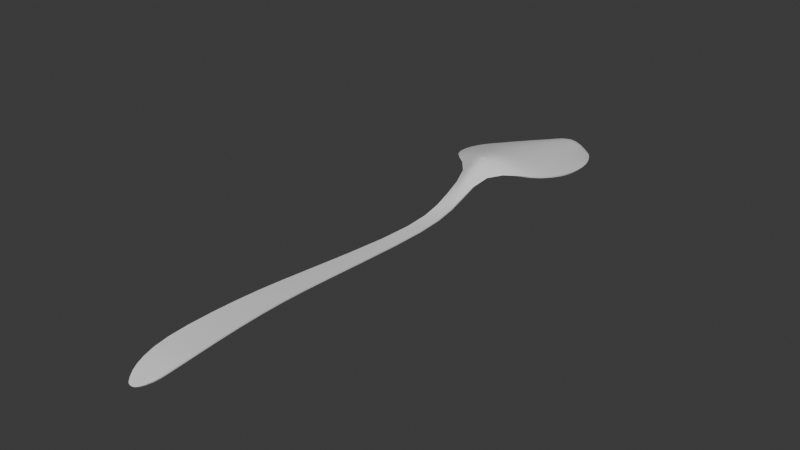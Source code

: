 # Source: Mukemmel_Kasik.blend  (saved by Blender 4.0.36; exported with 4.5.12 LTS)
import bpy
from mathutils import Matrix  # noqa: F401  (used for matrix-valued properties, if any)

bpy.ops.wm.read_factory_settings(use_empty=True)
scene = bpy.context.scene
scene.name = 'Scene'

# ---- collections
col_collection = bpy.data.collections.new('Collection'); scene.collection.children.link(col_collection)

# ---- node groups
ng_auto_smooth = bpy.data.node_groups.new('Auto Smooth', 'GeometryNodeTree')
_s = ng_auto_smooth.interface.new_socket(name='Geometry', in_out='OUTPUT', socket_type='NodeSocketGeometry')
_s = ng_auto_smooth.interface.new_socket(name='Geometry', in_out='INPUT', socket_type='NodeSocketGeometry')
_s = ng_auto_smooth.interface.new_socket(name='Angle', in_out='INPUT', socket_type='NodeSocketFloat')
_s.subtype = 'ANGLE'
_s.min_value = 0.0
_s.max_value = 3.142
ng_auto_smooth.is_modifier = True
_N = ng_auto_smooth.nodes; _L = ng_auto_smooth.links
n0 = _N.new('NodeGroupOutput'); n0.name = 'Group Output'; n0.location = (480, -100)
n1 = _N.new('NodeGroupInput'); n1.name = 'Group Input'; n1.location = (-420, -300)
n2 = _N.new('NodeGroupInput'); n2.name = 'Group Input.001'; n2.location = (-60, -100)
n3 = _N.new('GeometryNodeSetShadeSmooth'); n3.name = 'Set Shade Smooth'; n3.location = (120, -100)
n3.domain = 'EDGE'
n4 = _N.new('GeometryNodeSetShadeSmooth'); n4.name = 'Set Shade Smooth.001'; n4.location = (300, -100)
n5 = _N.new('GeometryNodeInputMeshEdgeAngle'); n5.name = 'Edge Angle'; n5.location = (-420, -220)
n6 = _N.new('GeometryNodeInputEdgeSmooth'); n6.name = 'Is Edge Smooth'; n6.location = (-60, -160)
n7 = _N.new('GeometryNodeInputShadeSmooth'); n7.name = 'Is Face Smooth'; n7.location = (-240, -340)
n8 = _N.new('FunctionNodeBooleanMath'); n8.name = 'Boolean Math'; n8.location = (-60, -220)
n9 = _N.new('FunctionNodeCompare'); n9.name = 'Compare'; n9.location = (-240, -180)
n9.operation = 'LESS_EQUAL'
_L.new(n5.outputs[0], n9.inputs[0])
_L.new(n4.outputs[0], n0.inputs[0])
_L.new(n1.outputs[1], n9.inputs[1])
_L.new(n9.outputs[0], n8.inputs[0])
_L.new(n7.outputs[0], n8.inputs[1])
_L.new(n2.outputs[0], n3.inputs[0])
_L.new(n6.outputs[0], n3.inputs[1])
_L.new(n3.outputs[0], n4.inputs[0])
_L.new(n8.outputs[0], n3.inputs[2])
n0.is_active_output = True

# ---- world
world_world = bpy.data.worlds.new('World'); scene.world = world_world
world_world.use_nodes = True; world_world.node_tree.nodes.clear()
_N = world_world.node_tree.nodes; _L = world_world.node_tree.links
n0 = _N.new('ShaderNodeOutputWorld'); n0.name = 'World Output'; n0.location = (300, 300)
n1 = _N.new('ShaderNodeBackground'); n1.name = 'Background'; n1.location = (10, 300)
n1.inputs[0].default_value = (0.05088, 0.05088, 0.05088, 1.0)
_L.new(n1.outputs[0], n0.inputs[0])
n0.is_active_output = True
world_world.color = (0.05088, 0.05088, 0.05088)
world_world.use_sun_shadow = False
world_world.sun_shadow_jitter_overblur = 0.0

# ---- meshes
me_plane = bpy.data.meshes.new('Plane')
me_plane.from_pydata([(0.09911, 0.9727, -0.1786), (0.0, 0.9852, -0.1927), (0.4182, 0.6646, -0.03194), (2.328e-10, 0.6765, 0.05937), (0.3796, 0.7519, -0.07288), (2.91e-10, 0.7643, 0.01843), (0.2216, 0.9115, -0.1536), (-2.91e-11, 0.9231, -0.06701), (0.3086, 0.837, -0.1161), (-7.567e-10, 0.8486, -0.02476), (0.1606, 0.9488, -0.1686), (-2.037e-10, 0.96, -0.1138), (0.1095, 0.3638, 0.07066), (-1.31e-10, 0.3722, 0.1468), (0.4207, 0.5893, 0.002699), (5.239e-10, 0.5997, 0.09401), (0.378, 0.5047, 0.04349), (8.149e-10, 0.5137, 0.1348), (0.2709, 0.437, 0.07483), (2.328e-10, 0.4434, 0.1661), (0.0855, -0.3496, -0.04077), (0.0, -0.3447, -0.04077), (0.06355, -0.05616, -0.09215), (8.004e-11, -0.0494, -0.09215), (0.05854, 0.144, -0.09037), (1.237e-10, 0.152, -0.09037), (0.1205, -0.6967, -0.003231), (1.746e-10, -0.6943, -0.003231), (0.1296, -0.8369, -0.01626), (7.276e-11, -0.8356, -0.01626), (0.1154, -0.9196, -0.04473), (-1.164e-10, -0.919, -0.04473), (0.08602, -0.9649, -0.07412), (1.892e-10, -0.9652, -0.07453), (0.04231, -0.9922, -0.09216), (0.0, -0.9997, -0.09748), (0.1042, -0.5399, -0.009716), (-5.821e-11, -0.5364, -0.009716), (0.06563, 0.2575, -0.01989), (1.019e-10, 0.2661, -0.004672), (0.04288, 0.9824, -0.1872), (0.2091, 0.6718, 0.02788), (0.1898, 0.7593, -0.01306), (0.1108, 0.9185, -0.09493), (0.1543, 0.844, -0.05625), (0.07926, 0.9557, -0.1248), (0.05477, 0.3688, 0.1205), (0.2104, 0.5955, 0.06253), (0.189, 0.5101, 0.1033), (0.1355, 0.4408, 0.1347), (0.04275, -0.3467, -0.04077), (0.03178, -0.05211, -0.09215), (0.02927, 0.1488, -0.09037), (0.06025, -0.6953, -0.003231), (0.06482, -0.8361, -0.01626), (0.05768, -0.9192, -0.04473), (0.04301, -0.9651, -0.07437), (0.01818, -0.9985, -0.09648), (0.05208, -0.5378, -0.009716), (0.03282, 0.2627, -0.00992), (-0.09911, 0.9727, -0.1786), (-0.4182, 0.6646, -0.03194), (-0.3796, 0.7519, -0.07288), (-0.2216, 0.9115, -0.1536), (-0.3086, 0.837, -0.1161), (-0.1606, 0.9488, -0.1686), (-0.1095, 0.3638, 0.07066), (-0.4207, 0.5893, 0.002699), (-0.378, 0.5047, 0.04349), (-0.2709, 0.437, 0.07483), (-0.0855, -0.3496, -0.04077), (-0.06355, -0.05616, -0.09215), (-0.05854, 0.144, -0.09037), (-0.1205, -0.6967, -0.003231), (-0.1296, -0.8369, -0.01626), (-0.1154, -0.9196, -0.04473), (-0.08602, -0.9649, -0.07412), (-0.04231, -0.9922, -0.09216), (-0.1042, -0.5399, -0.009716), (-0.06563, 0.2575, -0.01989), (-0.04288, 0.9824, -0.1872), (-0.2091, 0.6718, 0.02788), (-0.1898, 0.7593, -0.01306), (-0.1108, 0.9185, -0.09493), (-0.1543, 0.844, -0.05625), (-0.07926, 0.9557, -0.1248), (-0.05477, 0.3688, 0.1205), (-0.2104, 0.5955, 0.06253), (-0.189, 0.5101, 0.1033), (-0.1355, 0.4408, 0.1347), (-0.04275, -0.3467, -0.04077), (-0.03178, -0.05211, -0.09215), (-0.02927, 0.1488, -0.09037), (-0.06025, -0.6953, -0.003231), (-0.06482, -0.8361, -0.01626), (-0.05768, -0.9192, -0.04473), (-0.04301, -0.9651, -0.07437), (-0.01818, -0.9985, -0.09648), (-0.05208, -0.5378, -0.009716), (-0.03282, 0.2627, -0.00992), (0.1303, 0.9621, -0.1736), (0.0203, 0.9845, -0.1909), (0.0, 0.9728, -0.1501), (0.4245, 0.627, -0.01479), (-4.657e-10, 0.6382, 0.07652), (0.1046, 0.675, 0.05021), (0.4031, 0.7072, -0.05157), (-1.164e-10, 0.7195, 0.03974), (0.0949, 0.7627, 0.009264), (0.2638, 0.8777, -0.137), (0.0, 0.8892, -0.04624), (0.0554, 0.9216, -0.07484), (0.3479, 0.7951, -0.09448), (-4.657e-10, 0.8071, -0.003167), (0.07716, 0.8472, -0.03393), (0.1889, 0.9337, -0.1631), (5.821e-11, 0.9452, -0.08765), (0.03944, 0.9586, -0.1158), (0.07467, 0.3124, 0.03108), (1.455e-10, 0.3213, 0.07674), (0.02739, 0.3711, 0.1391), (0.4057, 0.5467, 0.02298), (-6.985e-10, 0.5566, 0.1143), (0.1052, 0.5984, 0.08485), (0.3354, 0.4689, 0.06102), (0.0, 0.4763, 0.1523), (0.09451, 0.5126, 0.1256), (0.1848, 0.404, 0.08228), (1.164e-10, 0.4112, 0.1717), (0.06774, 0.4426, 0.157), (0.09553, -0.457, -0.02122), (1.164e-10, -0.4529, -0.02122), (0.02137, -0.3453, -0.04077), (0.07364, -0.2048, -0.06827), (-1.455e-11, -0.199, -0.06827), (0.01589, -0.05025, -0.09215), (0.05874, 0.06021, -0.1004), (-7.276e-11, 0.06771, -0.1004), (0.01464, 0.151, -0.09037), (0.1273, -0.7719, -0.007388), (5.239e-10, -0.7702, -0.007388), (0.03013, -0.6946, -0.003231), (0.125, -0.8851, -0.02935), (5.821e-10, -0.8843, -0.02935), (0.03241, -0.8358, -0.01626), (0.1029, -0.9451, -0.06022), (2.91e-11, -0.9448, -0.06027), (0.02884, -0.9191, -0.04473), (0.06374, -0.981, -0.085), (-1.164e-10, -0.983, -0.08665), (0.0215, -0.9652, -0.07448), (0.009089, -0.9993, -0.09717), (0.1125, -0.6186, -0.003937), (2.037e-10, -0.6157, -0.003937), (0.02604, -0.5369, -0.009716), (0.06131, 0.205, -0.0626), (7.276e-11, 0.2134, -0.0607), (0.01641, 0.2651, -0.006199), (0.06943, 0.979, -0.183), (0.3137, 0.6682, -0.0006797), (0.2847, 0.7556, -0.04162), (0.1662, 0.915, -0.1225), (0.2315, 0.8405, -0.08481), (0.1197, 0.9523, -0.1438), (0.08216, 0.3663, 0.09671), (0.3155, 0.5924, 0.03396), (0.2835, 0.5074, 0.07475), (0.2032, 0.4389, 0.1061), (0.06412, -0.3481, -0.04077), (0.04766, -0.05414, -0.09215), (0.04391, 0.1464, -0.09037), (0.09038, -0.696, -0.003231), (0.09723, -0.8365, -0.01626), (0.08651, -0.9194, -0.04473), (0.06451, -0.965, -0.07424), (0.02802, -0.9971, -0.09538), (0.07812, -0.5389, -0.009716), (0.04923, 0.2601, -0.01468), (0.03065, 0.2101, -0.06136), (0.05625, -0.6169, -0.003937), (0.03149, -0.9825, -0.08613), (0.05146, -0.9449, -0.06025), (0.0625, -0.8846, -0.02935), (0.06364, -0.7709, -0.007388), (0.02937, 0.06471, -0.1004), (0.03682, -0.2013, -0.06827), (0.04777, -0.4545, -0.02122), (0.09241, 0.4083, 0.1409), (0.1677, 0.4734, 0.1208), (0.2028, 0.5527, 0.08281), (0.03734, 0.3177, 0.061), (0.09431, 0.9407, -0.1081), (0.174, 0.8023, -0.03465), (0.1319, 0.8846, -0.07728), (0.2016, 0.7146, 0.008257), (0.2122, 0.6337, 0.04504), (0.06192, 0.9691, -0.1525), (-0.1303, 0.9621, -0.1736), (-0.0203, 0.9845, -0.1909), (-0.4245, 0.627, -0.01479), (-0.1046, 0.675, 0.05021), (-0.4031, 0.7072, -0.05157), (-0.0949, 0.7627, 0.009264), (-0.2638, 0.8777, -0.137), (-0.0554, 0.9216, -0.07484), (-0.3479, 0.7951, -0.09448), (-0.07716, 0.8472, -0.03393), (-0.1889, 0.9337, -0.1631), (-0.03944, 0.9586, -0.1158), (-0.07467, 0.3124, 0.03108), (-0.02739, 0.3711, 0.1391), (-0.4057, 0.5467, 0.02298), (-0.1052, 0.5984, 0.08485), (-0.3354, 0.4689, 0.06102), (-0.09451, 0.5126, 0.1256), (-0.1848, 0.404, 0.08228), (-0.06774, 0.4426, 0.157), (-0.09553, -0.457, -0.02122), (-0.02137, -0.3453, -0.04077), (-0.07364, -0.2048, -0.06827), (-0.01589, -0.05025, -0.09215), (-0.05874, 0.06021, -0.1004), (-0.01464, 0.151, -0.09037), (-0.1273, -0.7719, -0.007388), (-0.03013, -0.6946, -0.003231), (-0.125, -0.8851, -0.02935), (-0.03241, -0.8358, -0.01626), (-0.1029, -0.9451, -0.06022), (-0.02884, -0.9191, -0.04473), (-0.06374, -0.981, -0.085), (-0.0215, -0.9652, -0.07448), (-0.009089, -0.9993, -0.09717), (-0.1125, -0.6186, -0.003937), (-0.02604, -0.5369, -0.009716), (-0.06131, 0.205, -0.0626), (-0.01641, 0.2651, -0.006199), (-0.06943, 0.979, -0.183), (-0.3137, 0.6682, -0.0006797), (-0.2847, 0.7556, -0.04162), (-0.1662, 0.915, -0.1225), (-0.2315, 0.8405, -0.08481), (-0.1197, 0.9523, -0.1438), (-0.08216, 0.3663, 0.09671), (-0.3155, 0.5924, 0.03396), (-0.2835, 0.5074, 0.07475), (-0.2032, 0.4389, 0.1061), (-0.06412, -0.3481, -0.04077), (-0.04766, -0.05414, -0.09215), (-0.04391, 0.1464, -0.09037), (-0.09038, -0.696, -0.003231), (-0.09723, -0.8365, -0.01626), (-0.08651, -0.9194, -0.04473), (-0.06451, -0.965, -0.07424), (-0.02802, -0.9971, -0.09538), (-0.07812, -0.5389, -0.009716), (-0.04923, 0.2601, -0.01468), (-0.03065, 0.2101, -0.06136), (-0.05625, -0.6169, -0.003937), (-0.03149, -0.9825, -0.08613), (-0.05146, -0.9449, -0.06025), (-0.0625, -0.8846, -0.02935), (-0.06364, -0.7709, -0.007388), (-0.02937, 0.06471, -0.1004), (-0.03682, -0.2013, -0.06827), (-0.04777, -0.4545, -0.02122), (-0.09241, 0.4083, 0.1409), (-0.1677, 0.4734, 0.1208), (-0.2028, 0.5527, 0.08281), (-0.03734, 0.3177, 0.061), (-0.09431, 0.9407, -0.1081), (-0.174, 0.8023, -0.03465), (-0.1319, 0.8846, -0.07728), (-0.2016, 0.7146, 0.008257), (-0.2122, 0.6337, 0.04504), (-0.06192, 0.9691, -0.1525), (0.09548, 0.9659, -0.1612), (0.3183, 0.6304, 0.01647), (0.3023, 0.7109, -0.02031), (0.1978, 0.8811, -0.1057), (0.2609, 0.7987, -0.06322), (0.1416, 0.9372, -0.133), (0.056, 0.3151, 0.04671), (0.3042, 0.5497, 0.05425), (0.2515, 0.4712, 0.09228), (0.1386, 0.4062, 0.1129), (0.07165, -0.4557, -0.02122), (0.05523, -0.2031, -0.06827), (0.04405, 0.06246, -0.1004), (0.09546, -0.7714, -0.007388), (0.09374, -0.8849, -0.02935), (0.0772, -0.945, -0.06024), (0.04736, -0.9819, -0.08568), (0.08437, -0.6178, -0.003937), (0.04598, 0.2075, -0.06195), (0.01533, 0.2124, -0.06089), (0.02812, -0.6161, -0.003937), (0.01575, -0.9828, -0.08649), (0.02573, -0.9448, -0.06027), (0.03125, -0.8844, -0.02935), (0.03182, -0.7704, -0.007388), (0.01468, 0.06677, -0.1004), (0.01841, -0.1997, -0.06827), (0.02388, -0.4534, -0.02122), (0.04621, 0.4103, 0.1627), (0.08385, 0.4754, 0.1432), (0.1014, 0.5554, 0.1051), (0.01867, 0.3202, 0.07216), (0.04713, 0.9438, -0.09274), (0.08698, 0.8056, -0.01233), (0.06594, 0.8878, -0.05524), (0.1008, 0.718, 0.03058), (0.1061, 0.6368, 0.06736), (0.03036, 0.9717, -0.1499), (-0.09548, 0.9659, -0.1612), (-0.3183, 0.6304, 0.01647), (-0.3023, 0.7109, -0.02031), (-0.1978, 0.8811, -0.1057), (-0.2609, 0.7987, -0.06322), (-0.1416, 0.9372, -0.133), (-0.056, 0.3151, 0.04671), (-0.3042, 0.5497, 0.05425), (-0.2515, 0.4712, 0.09228), (-0.1386, 0.4062, 0.1129), (-0.07165, -0.4557, -0.02122), (-0.05523, -0.2031, -0.06827), (-0.04405, 0.06246, -0.1004), (-0.09546, -0.7714, -0.007388), (-0.09374, -0.8849, -0.02935), (-0.0772, -0.945, -0.06024), (-0.04736, -0.9819, -0.08568), (-0.08437, -0.6178, -0.003937), (-0.04598, 0.2075, -0.06195), (-0.01533, 0.2124, -0.06089), (-0.02812, -0.6161, -0.003937), (-0.01575, -0.9828, -0.08649), (-0.02573, -0.9448, -0.06027), (-0.03125, -0.8844, -0.02935), (-0.03182, -0.7704, -0.007388), (-0.01468, 0.06677, -0.1004), (-0.01841, -0.1997, -0.06827), (-0.02388, -0.4534, -0.02122), (-0.04621, 0.4103, 0.1627), (-0.08385, 0.4754, 0.1432), (-0.1014, 0.5554, 0.1051), (-0.01867, 0.3202, 0.07216), (-0.04713, 0.9438, -0.09274), (-0.08698, 0.8056, -0.01233), (-0.06594, 0.8878, -0.05524), (-0.1008, 0.718, 0.03058), (-0.1061, 0.6368, 0.06736), (-0.03036, 0.9717, -0.1499), (0.09721, 0.9637, -0.1825), (-1.474e-09, 0.9756, -0.1955), (0.4155, 0.6602, -0.04046), (1.042e-09, 0.6724, 0.05027), (0.3768, 0.7466, -0.08084), (1.718e-10, 0.7598, 0.009478), (0.2179, 0.9044, -0.1596), (1.47e-09, 0.9171, -0.07504), (0.3055, 0.8306, -0.1232), (-8.283e-10, 0.8439, -0.03356), (0.1573, 0.9405, -0.1729), (-6.942e-10, 0.9509, -0.118), (0.1057, 0.3713, 0.06528), (-4.292e-10, 0.379, 0.1394), (0.4179, 0.5856, -0.006186), (6.19e-10, 0.5955, 0.08493), (0.3749, 0.5024, 0.03427), (7.911e-10, 0.5095, 0.1257), (0.2673, 0.4402, 0.06609), (-1.083e-10, 0.441, 0.1564), (0.08537, -0.3514, -0.0506), (2.096e-09, -0.3466, -0.0506), (0.06341, -0.05737, -0.1021), (2.218e-11, -0.05053, -0.1021), (0.05887, 0.1466, -0.1), (2.589e-09, 0.1549, -0.09995), (0.1205, -0.6964, -0.01323), (-3.531e-11, -0.6941, -0.01323), (0.1297, -0.8349, -0.02606), (-1.245e-09, -0.8337, -0.02606), (0.1154, -0.9151, -0.05365), (3.254e-10, -0.9144, -0.0536), (0.08605, -0.9592, -0.08234), (-8.378e-09, -0.9596, -0.08277), (0.04238, -0.9869, -0.1006), (-5.288e-10, -0.9942, -0.1059), (0.1041, -0.5409, -0.01966), (4.268e-10, -0.5375, -0.01966), (0.06421, 0.2643, -0.02707), (6.849e-10, 0.2739, -0.01093), (0.04198, 0.973, -0.1902), (0.2068, 0.6675, 0.01914), (0.1874, 0.7544, -0.02143), (0.1075, 0.9122, -0.102), (0.1515, 0.8384, -0.06407), (0.07713, 0.9469, -0.1291), (0.05138, 0.376, 0.1144), (0.2081, 0.5917, 0.0536), (0.1864, 0.507, 0.09417), (0.132, 0.4422, 0.1254), (0.04263, -0.3485, -0.0506), (0.03164, -0.05325, -0.1021), (0.02962, 0.1516, -0.09998), (0.06026, -0.695, -0.01323), (0.06484, -0.8342, -0.02606), (0.0577, -0.9146, -0.0536), (0.04304, -0.9594, -0.08261), (0.01828, -0.9932, -0.1049), (0.05204, -0.5389, -0.01966), (0.03188, 0.2701, -0.01654), (-0.09721, 0.9637, -0.1825), (-0.4155, 0.6602, -0.04046), (-0.3768, 0.7466, -0.08084), (-0.2179, 0.9044, -0.1596), (-0.3055, 0.8306, -0.1232), (-0.1573, 0.9405, -0.1729), (-0.1057, 0.3713, 0.06528), (-0.4179, 0.5856, -0.006186), (-0.3749, 0.5024, 0.03427), (-0.2673, 0.4402, 0.06609), (-0.08537, -0.3514, -0.0506), (-0.06341, -0.05737, -0.1021), (-0.05887, 0.1466, -0.1), (-0.1205, -0.6964, -0.01323), (-0.1297, -0.8349, -0.02606), (-0.1154, -0.9151, -0.05365), (-0.08605, -0.9592, -0.08234), (-0.04238, -0.9869, -0.1006), (-0.1041, -0.5409, -0.01966), (-0.06421, 0.2643, -0.02707), (-0.04198, 0.973, -0.1902), (-0.2068, 0.6675, 0.01914), (-0.1874, 0.7544, -0.02143), (-0.1075, 0.9122, -0.102), (-0.1515, 0.8384, -0.06407), (-0.07713, 0.9469, -0.1291), (-0.05138, 0.376, 0.1144), (-0.2081, 0.5917, 0.0536), (-0.1864, 0.507, 0.09417), (-0.132, 0.4422, 0.1254), (-0.04263, -0.3485, -0.0506), (-0.03164, -0.05325, -0.1021), (-0.02962, 0.1516, -0.09998), (-0.06026, -0.695, -0.01323), (-0.06484, -0.8342, -0.02606), (-0.0577, -0.9146, -0.0536), (-0.04304, -0.9594, -0.08261), (-0.01828, -0.9932, -0.1049), (-0.05204, -0.5389, -0.01966), (-0.03188, 0.2701, -0.01654), (0.1277, 0.9532, -0.1775), (0.01987, 0.9749, -0.1938), (-1.17e-09, 0.9633, -0.1533), (0.4217, 0.623, -0.02351), (-1.801e-10, 0.6341, 0.06741), (0.1031, 0.6709, 0.04124), (0.4004, 0.7023, -0.05985), (3.838e-10, 0.7152, 0.0307), (0.09332, 0.7581, 0.0005186), (0.2604, 0.8709, -0.1435), (5.514e-10, 0.8842, -0.05489), (0.05333, 0.9156, -0.08256), (0.345, 0.7892, -0.102), (-5.611e-10, 0.8024, -0.01203), (0.07528, 0.8422, -0.04239), (0.1852, 0.9261, -0.1684), (1.019e-09, 0.9375, -0.09403), (0.03834, 0.9497, -0.1201), (0.07128, 0.3196, 0.02499), (7.397e-11, 0.3294, 0.07092), (0.02514, 0.3781, 0.1322), (0.4028, 0.5436, 0.01395), (-7.96e-11, 0.5524, 0.1052), (0.1037, 0.5943, 0.07583), (0.332, 0.4684, 0.05163), (-8.125e-10, 0.4724, 0.1431), (0.09287, 0.5087, 0.1166), (0.1813, 0.4108, 0.07585), (-4.425e-11, 0.4134, 0.1619), (0.06534, 0.4415, 0.1473), (0.09545, -0.4585, -0.03109), (1.233e-09, -0.4545, -0.03109), (0.02129, -0.3472, -0.0506), (0.07348, -0.2065, -0.07811), (1.536e-09, -0.2007, -0.07812), (0.0158, -0.05138, -0.1021), (0.05877, 0.06034, -0.1104), (4.737e-10, 0.06798, -0.1104), (0.01489, 0.1539, -0.09996), (0.1273, -0.7709, -0.01734), (-3.829e-10, -0.7692, -0.01734), (0.03013, -0.6944, -0.01323), (0.125, -0.8819, -0.0388), (8.242e-10, -0.8809, -0.03878), (0.03243, -0.8338, -0.02606), (0.103, -0.9398, -0.06866), (-5.016e-09, -0.9394, -0.06866), (0.02886, -0.9144, -0.0536), (0.06377, -0.9755, -0.09332), (-4.356e-09, -0.9775, -0.09498), (0.02153, -0.9595, -0.08272), (0.009151, -0.9939, -0.1056), (0.1125, -0.619, -0.01393), (4.877e-10, -0.6162, -0.01393), (0.02601, -0.5379, -0.01966), (0.0614, 0.2103, -0.07107), (2.123e-09, 0.2193, -0.06874), (0.01595, 0.2728, -0.01257), (0.06803, 0.9697, -0.1865), (0.3111, 0.6638, -0.009252), (0.2819, 0.7504, -0.04967), (0.1625, 0.9081, -0.1287), (0.2284, 0.8343, -0.09206), (0.1168, 0.9437, -0.148), (0.07838, 0.3737, 0.09111), (0.3129, 0.5887, 0.02506), (0.2805, 0.5051, 0.0655), (0.1995, 0.4425, 0.09754), (0.06399, -0.3499, -0.0506), (0.04753, -0.05529, -0.1021), (0.04425, 0.1491, -0.09999), (0.09038, -0.6957, -0.01323), (0.09726, -0.8345, -0.02606), (0.08654, -0.9148, -0.05359), (0.06454, -0.9594, -0.08249), (0.02812, -0.9918, -0.1038), (0.07807, -0.5399, -0.01966), (0.04782, 0.2671, -0.02162), (0.0309, 0.2158, -0.06957), (0.05623, -0.6173, -0.01393), (0.03156, -0.977, -0.0945), (0.05149, -0.9395, -0.06864), (0.06252, -0.8813, -0.03877), (0.06366, -0.7699, -0.01734), (0.02941, 0.06495, -0.1104), (0.03667, -0.203, -0.07812), (0.04768, -0.4561, -0.03109), (0.08867, 0.4131, 0.1329), (0.1647, 0.4718, 0.1114), (0.2004, 0.549, 0.07381), (0.03479, 0.3255, 0.05522), (0.09137, 0.9332, -0.1141), (0.1714, 0.797, -0.04275), (0.1288, 0.8788, -0.08479), (0.1992, 0.71, -0.000335), (0.21, 0.6297, 0.03618), (0.06056, 0.9598, -0.1559), (-0.1277, 0.9532, -0.1775), (-0.01987, 0.9749, -0.1938), (-0.4217, 0.623, -0.02351), (-0.1031, 0.6709, 0.04124), (-0.4004, 0.7023, -0.05985), (-0.09332, 0.7581, 0.0005186), (-0.2604, 0.8709, -0.1435), (-0.05333, 0.9156, -0.08256), (-0.345, 0.7892, -0.102), (-0.07528, 0.8422, -0.04239), (-0.1852, 0.9261, -0.1684), (-0.03834, 0.9497, -0.1201), (-0.07128, 0.3196, 0.02499), (-0.02514, 0.3781, 0.1322), (-0.4028, 0.5436, 0.01395), (-0.1037, 0.5943, 0.07583), (-0.332, 0.4684, 0.05163), (-0.09287, 0.5087, 0.1166), (-0.1813, 0.4108, 0.07585), (-0.06534, 0.4415, 0.1473), (-0.09545, -0.4585, -0.03109), (-0.02129, -0.3472, -0.0506), (-0.07348, -0.2065, -0.07811), (-0.0158, -0.05138, -0.1021), (-0.05877, 0.06034, -0.1104), (-0.01489, 0.1539, -0.09996), (-0.1273, -0.7709, -0.01734), (-0.03013, -0.6944, -0.01323), (-0.125, -0.8819, -0.0388), (-0.03243, -0.8338, -0.02606), (-0.103, -0.9398, -0.06866), (-0.02886, -0.9144, -0.0536), (-0.06377, -0.9755, -0.09332), (-0.02153, -0.9595, -0.08272), (-0.009151, -0.9939, -0.1056), (-0.1125, -0.619, -0.01393), (-0.02601, -0.5379, -0.01966), (-0.0614, 0.2103, -0.07107), (-0.01595, 0.2728, -0.01257), (-0.06803, 0.9697, -0.1865), (-0.3111, 0.6638, -0.009252), (-0.2819, 0.7504, -0.04967), (-0.1625, 0.9081, -0.1287), (-0.2284, 0.8343, -0.09206), (-0.1168, 0.9437, -0.148), (-0.07838, 0.3737, 0.09111), (-0.3129, 0.5887, 0.02506), (-0.2805, 0.5051, 0.0655), (-0.1995, 0.4425, 0.09754), (-0.06399, -0.3499, -0.0506), (-0.04753, -0.05529, -0.1021), (-0.04425, 0.1491, -0.09999), (-0.09038, -0.6957, -0.01323), (-0.09726, -0.8345, -0.02606), (-0.08654, -0.9148, -0.05359), (-0.06454, -0.9594, -0.08249), (-0.02812, -0.9918, -0.1038), (-0.07807, -0.5399, -0.01966), (-0.04782, 0.2671, -0.02162), (-0.0309, 0.2158, -0.06957), (-0.05623, -0.6173, -0.01393), (-0.03156, -0.977, -0.0945), (-0.05149, -0.9395, -0.06864), (-0.06252, -0.8813, -0.03877), (-0.06366, -0.7699, -0.01734), (-0.02941, 0.06495, -0.1104), (-0.03667, -0.203, -0.07812), (-0.04768, -0.4561, -0.03109), (-0.08867, 0.4131, 0.1329), (-0.1647, 0.4718, 0.1114), (-0.2004, 0.549, 0.07381), (-0.03479, 0.3255, 0.05522), (-0.09137, 0.9332, -0.1141), (-0.1714, 0.797, -0.04275), (-0.1288, 0.8788, -0.08479), (-0.1992, 0.71, -0.000335), (-0.21, 0.6297, 0.03618), (-0.06056, 0.9598, -0.1559), (0.09346, 0.9568, -0.1649), (0.3157, 0.6263, 0.007719), (0.2997, 0.7061, -0.02866), (0.1944, 0.8746, -0.1125), (0.2581, 0.7929, -0.07087), (0.138, 0.9296, -0.1384), (0.0528, 0.3225, 0.04082), (0.3015, 0.5465, 0.04521), (0.2481, 0.4712, 0.08289), (0.1349, 0.4126, 0.1062), (0.07156, -0.4573, -0.03109), (0.05507, -0.2048, -0.07812), (0.0441, 0.0627, -0.1104), (0.09548, -0.7704, -0.01734), (0.09377, -0.8815, -0.03877), (0.07722, -0.9396, -0.06862), (0.04742, -0.9765, -0.09407), (0.08436, -0.6182, -0.01393), (0.04611, 0.213, -0.0703), (0.01557, 0.2182, -0.06898), (0.02811, -0.6165, -0.01393), (0.01579, -0.9773, -0.09483), (0.02575, -0.9394, -0.06865), (0.03127, -0.881, -0.03877), (0.03183, -0.7694, -0.01734), (0.01472, 0.06703, -0.1104), (0.0183, -0.2014, -0.07812), (0.02383, -0.455, -0.03109), (0.0436, 0.4133, 0.1535), (0.08195, 0.4722, 0.1339), (0.09991, 0.5513, 0.09611), (0.01712, 0.3282, 0.06639), (0.04545, 0.9362, -0.09903), (0.08529, 0.8007, -0.02092), (0.06388, 0.8825, -0.0635), (0.09928, 0.7136, 0.0217), (0.1047, 0.6327, 0.05835), (0.0297, 0.9623, -0.1531), (-0.09346, 0.9568, -0.1649), (-0.3157, 0.6263, 0.007719), (-0.2997, 0.7061, -0.02866), (-0.1944, 0.8746, -0.1125), (-0.2581, 0.7929, -0.07087), (-0.138, 0.9296, -0.1384), (-0.0528, 0.3225, 0.04082), (-0.3015, 0.5465, 0.04521), (-0.2481, 0.4712, 0.08289), (-0.1349, 0.4126, 0.1062), (-0.07156, -0.4573, -0.03109), (-0.05507, -0.2048, -0.07812), (-0.0441, 0.0627, -0.1104), (-0.09548, -0.7704, -0.01734), (-0.09377, -0.8815, -0.03877), (-0.07722, -0.9396, -0.06862), (-0.04742, -0.9765, -0.09407), (-0.08436, -0.6182, -0.01393), (-0.04611, 0.213, -0.0703), (-0.01557, 0.2182, -0.06898), (-0.02811, -0.6165, -0.01393), (-0.01579, -0.9773, -0.09483), (-0.02575, -0.9394, -0.06865), (-0.03127, -0.881, -0.03877), (-0.03183, -0.7694, -0.01734), (-0.01472, 0.06703, -0.1104), (-0.0183, -0.2014, -0.07812), (-0.02383, -0.455, -0.03109), (-0.0436, 0.4133, 0.1535), (-0.08195, 0.4722, 0.1339), (-0.09991, 0.5513, 0.09611), (-0.01712, 0.3282, 0.06639), (-0.04545, 0.9362, -0.09903), (-0.08529, 0.8007, -0.02092), (-0.06388, 0.8825, -0.0635), (-0.09928, 0.7136, 0.0217), (-0.1047, 0.6327, 0.05835), (-0.0297, 0.9623, -0.1531)], [], [(45, 163, 275, 196), (163, 10, 100, 275), (275, 100, 0, 158), (196, 275, 158, 40), (47, 165, 276, 195), (165, 14, 103, 276), (276, 103, 2, 159), (195, 276, 159, 41), (41, 159, 277, 194), (159, 2, 106, 277), (277, 106, 4, 160), (194, 277, 160, 42), (44, 162, 278, 193), (162, 8, 109, 278), (278, 109, 6, 161), (193, 278, 161, 43), (42, 160, 279, 192), (160, 4, 112, 279), (279, 112, 8, 162), (192, 279, 162, 44), (43, 161, 280, 191), (161, 6, 115, 280), (280, 115, 10, 163), (191, 280, 163, 45), (59, 177, 281, 190), (177, 38, 118, 281), (281, 118, 12, 164), (190, 281, 164, 46), (48, 166, 282, 189), (166, 16, 121, 282), (282, 121, 14, 165), (189, 282, 165, 47), (49, 167, 283, 188), (167, 18, 124, 283), (283, 124, 16, 166), (188, 283, 166, 48), (46, 164, 284, 187), (164, 12, 127, 284), (284, 127, 18, 167), (187, 284, 167, 49), (58, 176, 285, 186), (176, 36, 130, 285), (285, 130, 20, 168), (186, 285, 168, 50), (50, 168, 286, 185), (168, 20, 133, 286), (286, 133, 22, 169), (185, 286, 169, 51), (51, 169, 287, 184), (169, 22, 136, 287), (287, 136, 24, 170), (184, 287, 170, 52), (54, 172, 288, 183), (172, 28, 139, 288), (288, 139, 26, 171), (183, 288, 171, 53), (55, 173, 289, 182), (173, 30, 142, 289), (289, 142, 28, 172), (182, 289, 172, 54), (56, 174, 290, 181), (174, 32, 145, 290), (290, 145, 30, 173), (181, 290, 173, 55), (57, 175, 291, 180), (175, 34, 148, 291), (291, 148, 32, 174), (180, 291, 174, 56), (53, 171, 292, 179), (171, 26, 152, 292), (292, 152, 36, 176), (179, 292, 176, 58), (52, 170, 293, 178), (170, 24, 155, 293), (293, 155, 38, 177), (178, 293, 177, 59), (25, 138, 294, 156), (138, 52, 178, 294), (294, 178, 59, 157), (156, 294, 157, 39), (27, 141, 295, 153), (141, 53, 179, 295), (295, 179, 58, 154), (153, 295, 154, 37), (35, 151, 296, 149), (151, 57, 180, 296), (296, 180, 56, 150), (149, 296, 150, 33), (33, 150, 297, 146), (150, 56, 181, 297), (297, 181, 55, 147), (146, 297, 147, 31), (31, 147, 298, 143), (147, 55, 182, 298), (298, 182, 54, 144), (143, 298, 144, 29), (29, 144, 299, 140), (144, 54, 183, 299), (299, 183, 53, 141), (140, 299, 141, 27), (23, 135, 300, 137), (135, 51, 184, 300), (300, 184, 52, 138), (137, 300, 138, 25), (21, 132, 301, 134), (132, 50, 185, 301), (301, 185, 51, 135), (134, 301, 135, 23), (37, 154, 302, 131), (154, 58, 186, 302), (302, 186, 50, 132), (131, 302, 132, 21), (13, 120, 303, 128), (120, 46, 187, 303), (303, 187, 49, 129), (128, 303, 129, 19), (19, 129, 304, 125), (129, 49, 188, 304), (304, 188, 48, 126), (125, 304, 126, 17), (17, 126, 305, 122), (126, 48, 189, 305), (305, 189, 47, 123), (122, 305, 123, 15), (39, 157, 306, 119), (157, 59, 190, 306), (306, 190, 46, 120), (119, 306, 120, 13), (7, 111, 307, 116), (111, 43, 191, 307), (307, 191, 45, 117), (116, 307, 117, 11), (5, 108, 308, 113), (108, 42, 192, 308), (308, 192, 44, 114), (113, 308, 114, 9), (9, 114, 309, 110), (114, 44, 193, 309), (309, 193, 43, 111), (110, 309, 111, 7), (3, 105, 310, 107), (105, 41, 194, 310), (310, 194, 42, 108), (107, 310, 108, 5), (15, 123, 311, 104), (123, 47, 195, 311), (311, 195, 41, 105), (104, 311, 105, 3), (11, 117, 312, 102), (117, 45, 196, 312), (312, 196, 40, 101), (102, 312, 101, 1), (85, 274, 313, 241), (274, 80, 236, 313), (313, 236, 60, 197), (241, 313, 197, 65), (87, 273, 314, 243), (273, 81, 237, 314), (314, 237, 61, 199), (243, 314, 199, 67), (81, 272, 315, 237), (272, 82, 238, 315), (315, 238, 62, 201), (237, 315, 201, 61), (84, 271, 316, 240), (271, 83, 239, 316), (316, 239, 63, 203), (240, 316, 203, 64), (82, 270, 317, 238), (270, 84, 240, 317), (317, 240, 64, 205), (238, 317, 205, 62), (83, 269, 318, 239), (269, 85, 241, 318), (318, 241, 65, 207), (239, 318, 207, 63), (99, 268, 319, 255), (268, 86, 242, 319), (319, 242, 66, 209), (255, 319, 209, 79), (88, 267, 320, 244), (267, 87, 243, 320), (320, 243, 67, 211), (244, 320, 211, 68), (89, 266, 321, 245), (266, 88, 244, 321), (321, 244, 68, 213), (245, 321, 213, 69), (86, 265, 322, 242), (265, 89, 245, 322), (322, 245, 69, 215), (242, 322, 215, 66), (98, 264, 323, 254), (264, 90, 246, 323), (323, 246, 70, 217), (254, 323, 217, 78), (90, 263, 324, 246), (263, 91, 247, 324), (324, 247, 71, 219), (246, 324, 219, 70), (91, 262, 325, 247), (262, 92, 248, 325), (325, 248, 72, 221), (247, 325, 221, 71), (94, 261, 326, 250), (261, 93, 249, 326), (326, 249, 73, 223), (250, 326, 223, 74), (95, 260, 327, 251), (260, 94, 250, 327), (327, 250, 74, 225), (251, 327, 225, 75), (96, 259, 328, 252), (259, 95, 251, 328), (328, 251, 75, 227), (252, 328, 227, 76), (97, 258, 329, 253), (258, 96, 252, 329), (329, 252, 76, 229), (253, 329, 229, 77), (93, 257, 330, 249), (257, 98, 254, 330), (330, 254, 78, 232), (249, 330, 232, 73), (92, 256, 331, 248), (256, 99, 255, 331), (331, 255, 79, 234), (248, 331, 234, 72), (25, 156, 332, 222), (156, 39, 235, 332), (332, 235, 99, 256), (222, 332, 256, 92), (27, 153, 333, 224), (153, 37, 233, 333), (333, 233, 98, 257), (224, 333, 257, 93), (35, 149, 334, 231), (149, 33, 230, 334), (334, 230, 96, 258), (231, 334, 258, 97), (33, 146, 335, 230), (146, 31, 228, 335), (335, 228, 95, 259), (230, 335, 259, 96), (31, 143, 336, 228), (143, 29, 226, 336), (336, 226, 94, 260), (228, 336, 260, 95), (29, 140, 337, 226), (140, 27, 224, 337), (337, 224, 93, 261), (226, 337, 261, 94), (23, 137, 338, 220), (137, 25, 222, 338), (338, 222, 92, 262), (220, 338, 262, 91), (21, 134, 339, 218), (134, 23, 220, 339), (339, 220, 91, 263), (218, 339, 263, 90), (37, 131, 340, 233), (131, 21, 218, 340), (340, 218, 90, 264), (233, 340, 264, 98), (13, 128, 341, 210), (128, 19, 216, 341), (341, 216, 89, 265), (210, 341, 265, 86), (19, 125, 342, 216), (125, 17, 214, 342), (342, 214, 88, 266), (216, 342, 266, 89), (17, 122, 343, 214), (122, 15, 212, 343), (343, 212, 87, 267), (214, 343, 267, 88), (39, 119, 344, 235), (119, 13, 210, 344), (344, 210, 86, 268), (235, 344, 268, 99), (7, 116, 345, 204), (116, 11, 208, 345), (345, 208, 85, 269), (204, 345, 269, 83), (5, 113, 346, 202), (113, 9, 206, 346), (346, 206, 84, 270), (202, 346, 270, 82), (9, 110, 347, 206), (110, 7, 204, 347), (347, 204, 83, 271), (206, 347, 271, 84), (3, 107, 348, 200), (107, 5, 202, 348), (348, 202, 82, 272), (200, 348, 272, 81), (15, 104, 349, 212), (104, 3, 200, 349), (349, 200, 81, 273), (212, 349, 273, 87), (11, 102, 350, 208), (102, 1, 198, 350), (350, 198, 80, 274), (208, 350, 274, 85), (396, 547, 626, 514), (514, 626, 451, 361), (626, 509, 351, 451), (547, 391, 509, 626), (398, 546, 627, 516), (516, 627, 454, 365), (627, 510, 353, 454), (546, 392, 510, 627), (392, 545, 628, 510), (510, 628, 457, 353), (628, 511, 355, 457), (545, 393, 511, 628), (395, 544, 629, 513), (513, 629, 460, 359), (629, 512, 357, 460), (544, 394, 512, 629), (393, 543, 630, 511), (511, 630, 463, 355), (630, 513, 359, 463), (543, 395, 513, 630), (394, 542, 631, 512), (512, 631, 466, 357), (631, 514, 361, 466), (542, 396, 514, 631), (410, 541, 632, 528), (528, 632, 469, 389), (632, 515, 363, 469), (541, 397, 515, 632), (399, 540, 633, 517), (517, 633, 472, 367), (633, 516, 365, 472), (540, 398, 516, 633), (400, 539, 634, 518), (518, 634, 475, 369), (634, 517, 367, 475), (539, 399, 517, 634), (397, 538, 635, 515), (515, 635, 478, 363), (635, 518, 369, 478), (538, 400, 518, 635), (409, 537, 636, 527), (527, 636, 481, 387), (636, 519, 371, 481), (537, 401, 519, 636), (401, 536, 637, 519), (519, 637, 484, 371), (637, 520, 373, 484), (536, 402, 520, 637), (402, 535, 638, 520), (520, 638, 487, 373), (638, 521, 375, 487), (535, 403, 521, 638), (405, 534, 639, 523), (523, 639, 490, 379), (639, 522, 377, 490), (534, 404, 522, 639), (406, 533, 640, 524), (524, 640, 493, 381), (640, 523, 379, 493), (533, 405, 523, 640), (407, 532, 641, 525), (525, 641, 496, 383), (641, 524, 381, 496), (532, 406, 524, 641), (408, 531, 642, 526), (526, 642, 499, 385), (642, 525, 383, 499), (531, 407, 525, 642), (404, 530, 643, 522), (522, 643, 503, 377), (643, 527, 387, 503), (530, 409, 527, 643), (403, 529, 644, 521), (521, 644, 506, 375), (644, 528, 389, 506), (529, 410, 528, 644), (376, 507, 645, 489), (489, 645, 529, 403), (645, 508, 410, 529), (507, 390, 508, 645), (378, 504, 646, 492), (492, 646, 530, 404), (646, 505, 409, 530), (504, 388, 505, 646), (386, 500, 647, 502), (502, 647, 531, 408), (647, 501, 407, 531), (500, 384, 501, 647), (384, 497, 648, 501), (501, 648, 532, 407), (648, 498, 406, 532), (497, 382, 498, 648), (382, 494, 649, 498), (498, 649, 533, 406), (649, 495, 405, 533), (494, 380, 495, 649), (380, 491, 650, 495), (495, 650, 534, 405), (650, 492, 404, 534), (491, 378, 492, 650), (374, 488, 651, 486), (486, 651, 535, 402), (651, 489, 403, 535), (488, 376, 489, 651), (372, 485, 652, 483), (483, 652, 536, 401), (652, 486, 402, 536), (485, 374, 486, 652), (388, 482, 653, 505), (505, 653, 537, 409), (653, 483, 401, 537), (482, 372, 483, 653), (364, 479, 654, 471), (471, 654, 538, 397), (654, 480, 400, 538), (479, 370, 480, 654), (370, 476, 655, 480), (480, 655, 539, 400), (655, 477, 399, 539), (476, 368, 477, 655), (368, 473, 656, 477), (477, 656, 540, 399), (656, 474, 398, 540), (473, 366, 474, 656), (390, 470, 657, 508), (508, 657, 541, 410), (657, 471, 397, 541), (470, 364, 471, 657), (358, 467, 658, 462), (462, 658, 542, 394), (658, 468, 396, 542), (467, 362, 468, 658), (356, 464, 659, 459), (459, 659, 543, 393), (659, 465, 395, 543), (464, 360, 465, 659), (360, 461, 660, 465), (465, 660, 544, 395), (660, 462, 394, 544), (461, 358, 462, 660), (354, 458, 661, 456), (456, 661, 545, 392), (661, 459, 393, 545), (458, 356, 459, 661), (366, 455, 662, 474), (474, 662, 546, 398), (662, 456, 392, 546), (455, 354, 456, 662), (362, 453, 663, 468), (468, 663, 547, 396), (663, 452, 391, 547), (453, 352, 452, 663), (436, 592, 664, 625), (625, 664, 587, 431), (664, 548, 411, 587), (592, 416, 548, 664), (438, 594, 665, 624), (624, 665, 588, 432), (665, 550, 412, 588), (594, 418, 550, 665), (432, 588, 666, 623), (623, 666, 589, 433), (666, 552, 413, 589), (588, 412, 552, 666), (435, 591, 667, 622), (622, 667, 590, 434), (667, 554, 414, 590), (591, 415, 554, 667), (433, 589, 668, 621), (621, 668, 591, 435), (668, 556, 415, 591), (589, 413, 556, 668), (434, 590, 669, 620), (620, 669, 592, 436), (669, 558, 416, 592), (590, 414, 558, 669), (450, 606, 670, 619), (619, 670, 593, 437), (670, 560, 417, 593), (606, 430, 560, 670), (439, 595, 671, 618), (618, 671, 594, 438), (671, 562, 418, 594), (595, 419, 562, 671), (440, 596, 672, 617), (617, 672, 595, 439), (672, 564, 419, 595), (596, 420, 564, 672), (437, 593, 673, 616), (616, 673, 596, 440), (673, 566, 420, 596), (593, 417, 566, 673), (449, 605, 674, 615), (615, 674, 597, 441), (674, 568, 421, 597), (605, 429, 568, 674), (441, 597, 675, 614), (614, 675, 598, 442), (675, 570, 422, 598), (597, 421, 570, 675), (442, 598, 676, 613), (613, 676, 599, 443), (676, 572, 423, 599), (598, 422, 572, 676), (445, 601, 677, 612), (612, 677, 600, 444), (677, 574, 424, 600), (601, 425, 574, 677), (446, 602, 678, 611), (611, 678, 601, 445), (678, 576, 425, 601), (602, 426, 576, 678), (447, 603, 679, 610), (610, 679, 602, 446), (679, 578, 426, 602), (603, 427, 578, 679), (448, 604, 680, 609), (609, 680, 603, 447), (680, 580, 427, 603), (604, 428, 580, 680), (444, 600, 681, 608), (608, 681, 605, 449), (681, 583, 429, 605), (600, 424, 583, 681), (443, 599, 682, 607), (607, 682, 606, 450), (682, 585, 430, 606), (599, 423, 585, 682), (376, 573, 683, 507), (507, 683, 586, 390), (683, 607, 450, 586), (573, 443, 607, 683), (378, 575, 684, 504), (504, 684, 584, 388), (684, 608, 449, 584), (575, 444, 608, 684), (386, 582, 685, 500), (500, 685, 581, 384), (685, 609, 447, 581), (582, 448, 609, 685), (384, 581, 686, 497), (497, 686, 579, 382), (686, 610, 446, 579), (581, 447, 610, 686), (382, 579, 687, 494), (494, 687, 577, 380), (687, 611, 445, 577), (579, 446, 611, 687), (380, 577, 688, 491), (491, 688, 575, 378), (688, 612, 444, 575), (577, 445, 612, 688), (374, 571, 689, 488), (488, 689, 573, 376), (689, 613, 443, 573), (571, 442, 613, 689), (372, 569, 690, 485), (485, 690, 571, 374), (690, 614, 442, 571), (569, 441, 614, 690), (388, 584, 691, 482), (482, 691, 569, 372), (691, 615, 441, 569), (584, 449, 615, 691), (364, 561, 692, 479), (479, 692, 567, 370), (692, 616, 440, 567), (561, 437, 616, 692), (370, 567, 693, 476), (476, 693, 565, 368), (693, 617, 439, 565), (567, 440, 617, 693), (368, 565, 694, 473), (473, 694, 563, 366), (694, 618, 438, 563), (565, 439, 618, 694), (390, 586, 695, 470), (470, 695, 561, 364), (695, 619, 437, 561), (586, 450, 619, 695), (358, 555, 696, 467), (467, 696, 559, 362), (696, 620, 436, 559), (555, 434, 620, 696), (356, 553, 697, 464), (464, 697, 557, 360), (697, 621, 435, 557), (553, 433, 621, 697), (360, 557, 698, 461), (461, 698, 555, 358), (698, 622, 434, 555), (557, 435, 622, 698), (354, 551, 699, 458), (458, 699, 553, 356), (699, 623, 433, 553), (551, 432, 623, 699), (366, 563, 700, 455), (455, 700, 551, 354), (700, 624, 432, 551), (563, 438, 624, 700), (362, 559, 701, 453), (453, 701, 549, 352), (701, 625, 431, 549), (559, 436, 625, 701), (100, 10, 361, 451), (0, 100, 451, 351), (101, 40, 391, 452), (1, 101, 452, 352), (103, 14, 365, 454), (2, 103, 454, 353), (106, 2, 353, 457), (4, 106, 457, 355), (109, 8, 359, 460), (6, 109, 460, 357), (112, 4, 355, 463), (8, 112, 463, 359), (115, 6, 357, 466), (10, 115, 466, 361), (118, 38, 389, 469), (12, 118, 469, 363), (121, 16, 367, 472), (14, 121, 472, 365), (124, 18, 369, 475), (16, 124, 475, 367), (127, 12, 363, 478), (18, 127, 478, 369), (130, 36, 387, 481), (20, 130, 481, 371), (133, 20, 371, 484), (22, 133, 484, 373), (136, 22, 373, 487), (24, 136, 487, 375), (139, 28, 379, 490), (26, 139, 490, 377), (142, 30, 381, 493), (28, 142, 493, 379), (145, 32, 383, 496), (30, 145, 496, 381), (148, 34, 385, 499), (32, 148, 499, 383), (57, 151, 502, 408), (151, 35, 386, 502), (152, 26, 377, 503), (36, 152, 503, 387), (155, 24, 375, 506), (38, 155, 506, 389), (158, 0, 351, 509), (40, 158, 509, 391), (34, 175, 526, 385), (175, 57, 408, 526), (65, 197, 548, 416), (197, 60, 411, 548), (80, 198, 549, 431), (198, 1, 352, 549), (67, 199, 550, 418), (199, 61, 412, 550), (61, 201, 552, 412), (201, 62, 413, 552), (64, 203, 554, 415), (203, 63, 414, 554), (62, 205, 556, 413), (205, 64, 415, 556), (63, 207, 558, 414), (207, 65, 416, 558), (79, 209, 560, 430), (209, 66, 417, 560), (68, 211, 562, 419), (211, 67, 418, 562), (69, 213, 564, 420), (213, 68, 419, 564), (66, 215, 566, 417), (215, 69, 420, 566), (78, 217, 568, 429), (217, 70, 421, 568), (70, 219, 570, 421), (219, 71, 422, 570), (71, 221, 572, 422), (221, 72, 423, 572), (74, 223, 574, 425), (223, 73, 424, 574), (75, 225, 576, 426), (225, 74, 425, 576), (76, 227, 578, 427), (227, 75, 426, 578), (77, 229, 580, 428), (229, 76, 427, 580), (231, 97, 448, 582), (35, 231, 582, 386), (73, 232, 583, 424), (232, 78, 429, 583), (72, 234, 585, 423), (234, 79, 430, 585), (60, 236, 587, 411), (236, 80, 431, 587), (253, 77, 428, 604), (97, 253, 604, 448)])
me_plane.polygons.foreach_set('use_smooth', [True] * 700)
_uv = me_plane.uv_layers.new(name='UVMap')
_uv.uv.foreach_set('vector', [0.75, 0.9906, 0.875, 0.9905, 0.875, 0.9952, 0.75, 0.9952, 0.875, 0.9905, 1.0, 0.9905, 1.0, 0.9952, 0.875, 0.9952, 0.875, 0.9952, 1.0, 0.9952, 1.0, 1.0, 0.875, 1.0, 0.75, 0.9952, 0.875, 0.9952, 0.875, 1.0, 0.75, 1.0, 0.7427, 0.751, 0.8652, 0.7501, 0.8739, 0.7876, 0.7491, 0.7878, 0.8652, 0.7501, 1.0, 0.7395, 1.0, 0.7866, 0.8739, 0.7876, 0.8739, 0.7876, 1.0, 0.7866, 1.0, 0.8337, 0.875, 0.832, 0.7491, 0.7878, 0.8739, 0.7876, 0.875, 0.832, 0.75, 0.8318, 0.75, 0.8318, 0.875, 0.832, 0.875, 0.8742, 0.75, 0.874, 0.875, 0.832, 1.0, 0.8337, 1.0, 0.8752, 0.875, 0.8742, 0.875, 0.8742, 1.0, 0.8752, 1.0, 0.9168, 0.875, 0.9091, 0.75, 0.874, 0.875, 0.8742, 0.875, 0.9091, 0.75, 0.9084, 0.75, 0.9493, 0.875, 0.9493, 0.875, 0.965, 0.75, 0.9649, 0.875, 0.9493, 1.0, 0.9494, 1.0, 0.9654, 0.875, 0.965, 0.875, 0.965, 1.0, 0.9654, 1.0, 0.9814, 0.875, 0.9779, 0.75, 0.9649, 0.875, 0.965, 0.875, 0.9779, 0.75, 0.9776, 0.75, 0.9084, 0.875, 0.9091, 0.875, 0.9322, 0.75, 0.9321, 0.875, 0.9091, 1.0, 0.9168, 1.0, 0.9331, 0.875, 0.9322, 0.875, 0.9322, 1.0, 0.9331, 1.0, 0.9494, 0.875, 0.9493, 0.75, 0.9321, 0.875, 0.9322, 0.875, 0.9493, 0.75, 0.9493, 0.75, 0.9776, 0.875, 0.9779, 0.875, 0.9856, 0.75, 0.9855, 0.875, 0.9779, 1.0, 0.9814, 1.0, 0.986, 0.875, 0.9856, 0.875, 0.9856, 1.0, 0.986, 1.0, 0.9905, 0.875, 0.9905, 0.75, 0.9855, 0.875, 0.9856, 0.875, 0.9905, 0.75, 0.9906, 0.75, 0.6312, 0.875, 0.6311, 0.8746, 0.6522, 0.7496, 0.6521, 0.875, 0.6311, 1.0, 0.6305, 1.0, 0.6526, 0.8746, 0.6522, 0.8746, 0.6522, 1.0, 0.6526, 1.0, 0.6747, 0.871, 0.6704, 0.7496, 0.6521, 0.8746, 0.6522, 0.871, 0.6704, 0.747, 0.6701, 0.7177, 0.7148, 0.8246, 0.7147, 0.8427, 0.7282, 0.7286, 0.7285, 0.8246, 0.7147, 0.9121, 0.7143, 0.9561, 0.7269, 0.8427, 0.7282, 0.8427, 0.7282, 0.9561, 0.7269, 1.0, 0.7395, 0.8652, 0.7501, 0.7286, 0.7285, 0.8427, 0.7282, 0.8652, 0.7501, 0.7427, 0.751, 0.7307, 0.6922, 0.8463, 0.6921, 0.8301, 0.7029, 0.7204, 0.703, 0.8463, 0.6921, 0.9641, 0.6909, 0.9381, 0.7026, 0.8301, 0.7029, 0.8301, 0.7029, 0.9381, 0.7026, 0.9121, 0.7143, 0.8246, 0.7147, 0.7204, 0.703, 0.8301, 0.7029, 0.8246, 0.7147, 0.7177, 0.7148, 0.747, 0.6701, 0.871, 0.6704, 0.8609, 0.6825, 0.7405, 0.6824, 0.871, 0.6704, 1.0, 0.6747, 0.9821, 0.6828, 0.8609, 0.6825, 0.8609, 0.6825, 0.9821, 0.6828, 0.9641, 0.6909, 0.8463, 0.6921, 0.7405, 0.6824, 0.8609, 0.6825, 0.8463, 0.6921, 0.7307, 0.6922, 0.7497, 0.2526, 0.8746, 0.2526, 0.8747, 0.2964, 0.7498, 0.2967, 0.8746, 0.2526, 0.9993, 0.2524, 0.9996, 0.2949, 0.8747, 0.2964, 0.8747, 0.2964, 0.9996, 0.2949, 1.0, 0.3374, 0.8749, 0.3501, 0.7498, 0.2967, 0.8747, 0.2964, 0.8749, 0.3501, 0.7499, 0.3513, 0.7499, 0.3513, 0.8749, 0.3501, 0.875, 0.4217, 0.75, 0.4217, 0.8749, 0.3501, 1.0, 0.3374, 1.0, 0.4217, 0.875, 0.4217, 0.875, 0.4217, 1.0, 0.4217, 1.0, 0.506, 0.875, 0.4931, 0.75, 0.4217, 0.875, 0.4217, 0.875, 0.4931, 0.75, 0.492, 0.75, 0.492, 0.875, 0.4931, 0.875, 0.546, 0.75, 0.5455, 0.875, 0.4931, 1.0, 0.506, 1.0, 0.5482, 0.875, 0.546, 0.875, 0.546, 1.0, 0.5482, 1.0, 0.5904, 0.875, 0.5836, 0.75, 0.5455, 0.875, 0.546, 0.875, 0.5836, 0.75, 0.583, 0.7425, 0.0914, 0.865, 0.0908, 0.8739, 0.1272, 0.7491, 0.1274, 0.865, 0.0908, 1.0, 0.08434, 1.0, 0.1265, 0.8739, 0.1272, 0.8739, 0.1272, 1.0, 0.1265, 1.0, 0.1687, 0.8749, 0.1686, 0.7491, 0.1274, 0.8739, 0.1272, 0.8749, 0.1686, 0.7499, 0.1686, 0.7183, 0.04384, 0.8253, 0.0437, 0.8421, 0.06422, 0.7282, 0.06441, 0.8253, 0.0437, 0.91, 0.04231, 0.955, 0.06332, 0.8421, 0.06422, 0.8421, 0.06422, 0.955, 0.06332, 1.0, 0.08434, 0.865, 0.0908, 0.7282, 0.06441, 0.8421, 0.06422, 0.865, 0.0908, 0.7425, 0.0914, 0.7354, 0.01377, 0.8538, 0.0134, 0.8351, 0.02645, 0.7236, 0.02658, 0.8538, 0.0134, 0.9801, 0.009329, 0.9451, 0.02582, 0.8351, 0.02645, 0.8351, 0.02645, 0.9451, 0.02582, 0.91, 0.04231, 0.8253, 0.0437, 0.7236, 0.02658, 0.8351, 0.02645, 0.8253, 0.0437, 0.7183, 0.04384, 0.7469, 0.002935, 0.8703, 0.002934, 0.8645, 0.006595, 0.7429, 0.00669, 0.8703, 0.002934, 0.9938, 0.002933, 0.987, 0.006131, 0.8645, 0.006595, 0.8645, 0.006595, 0.987, 0.006131, 0.9801, 0.009329, 0.8538, 0.0134, 0.7429, 0.00669, 0.8645, 0.006595, 0.8538, 0.0134, 0.7354, 0.01377, 0.7499, 0.1686, 0.8749, 0.1686, 0.8747, 0.2106, 0.7498, 0.2106, 0.8749, 0.1686, 1.0, 0.1687, 0.9996, 0.2105, 0.8747, 0.2106, 0.8747, 0.2106, 0.9996, 0.2105, 0.9993, 0.2524, 0.8746, 0.2526, 0.7498, 0.2106, 0.8747, 0.2106, 0.8746, 0.2526, 0.7497, 0.2526, 0.75, 0.583, 0.875, 0.5836, 0.875, 0.6098, 0.75, 0.6096, 0.875, 0.5836, 1.0, 0.5904, 1.0, 0.6105, 0.875, 0.6098, 0.875, 0.6098, 1.0, 0.6105, 1.0, 0.6305, 0.875, 0.6311, 0.75, 0.6096, 0.875, 0.6098, 0.875, 0.6311, 0.75, 0.6312, 0.5, 0.5904, 0.625, 0.5836, 0.625, 0.6098, 0.5, 0.6105, 0.625, 0.5836, 0.75, 0.583, 0.75, 0.6096, 0.625, 0.6098, 0.625, 0.6098, 0.75, 0.6096, 0.75, 0.6312, 0.625, 0.6311, 0.5, 0.6105, 0.625, 0.6098, 0.625, 0.6311, 0.5, 0.6305, 0.5, 0.1687, 0.625, 0.1686, 0.6249, 0.2106, 0.4999, 0.2105, 0.625, 0.1686, 0.7499, 0.1686, 0.7498, 0.2106, 0.6249, 0.2106, 0.6249, 0.2106, 0.7498, 0.2106, 0.7497, 0.2526, 0.6248, 0.2526, 0.4999, 0.2105, 0.6249, 0.2106, 0.6248, 0.2526, 0.4998, 0.2524, 0.5, 0.002937, 0.6234, 0.002936, 0.6214, 0.0066, 0.5, 0.006141, 0.6234, 0.002936, 0.7469, 0.002935, 0.7429, 0.00669, 0.6214, 0.0066, 0.6214, 0.0066, 0.7429, 0.00669, 0.7354, 0.01377, 0.6177, 0.01341, 0.5, 0.006141, 0.6214, 0.0066, 0.6177, 0.01341, 0.5, 0.009344, 0.5, 0.009344, 0.6177, 0.01341, 0.6118, 0.02647, 0.5, 0.02586, 0.6177, 0.01341, 0.7354, 0.01377, 0.7236, 0.02658, 0.6118, 0.02647, 0.6118, 0.02647, 0.7236, 0.02658, 0.7183, 0.04384, 0.6092, 0.04373, 0.5, 0.02586, 0.6118, 0.02647, 0.6092, 0.04373, 0.5, 0.04238, 0.5, 0.04238, 0.6092, 0.04373, 0.6141, 0.06424, 0.5, 0.06336, 0.6092, 0.04373, 0.7183, 0.04384, 0.7282, 0.06441, 0.6141, 0.06424, 0.6141, 0.06424, 0.7282, 0.06441, 0.7425, 0.0914, 0.6212, 0.09081, 0.5, 0.06336, 0.6141, 0.06424, 0.6212, 0.09081, 0.5, 0.08434, 0.5, 0.08434, 0.6212, 0.09081, 0.6245, 0.1272, 0.5, 0.1265, 0.6212, 0.09081, 0.7425, 0.0914, 0.7491, 0.1274, 0.6245, 0.1272, 0.6245, 0.1272, 0.7491, 0.1274, 0.7499, 0.1686, 0.625, 0.1686, 0.5, 0.1265, 0.6245, 0.1272, 0.625, 0.1686, 0.5, 0.1687, 0.5, 0.506, 0.625, 0.4931, 0.625, 0.546, 0.5, 0.5482, 0.625, 0.4931, 0.75, 0.492, 0.75, 0.5455, 0.625, 0.546, 0.625, 0.546, 0.75, 0.5455, 0.75, 0.583, 0.625, 0.5836, 0.5, 0.5482, 0.625, 0.546, 0.625, 0.5836, 0.5, 0.5904, 0.5, 0.3374, 0.625, 0.3501, 0.625, 0.4217, 0.5, 0.4217, 0.625, 0.3501, 0.7499, 0.3513, 0.75, 0.4217, 0.625, 0.4217, 0.625, 0.4217, 0.75, 0.4217, 0.75, 0.492, 0.625, 0.4931, 0.5, 0.4217, 0.625, 0.4217, 0.625, 0.4931, 0.5, 0.506, 0.4998, 0.2524, 0.6248, 0.2526, 0.6249, 0.2964, 0.4999, 0.2949, 0.6248, 0.2526, 0.7497, 0.2526, 0.7498, 0.2967, 0.6249, 0.2964, 0.6249, 0.2964, 0.7498, 0.2967, 0.7499, 0.3513, 0.625, 0.3501, 0.4999, 0.2949, 0.6249, 0.2964, 0.625, 0.3501, 0.5, 0.3374, 0.5, 0.6747, 0.6235, 0.6704, 0.6202, 0.6825, 0.5, 0.6829, 0.6235, 0.6704, 0.747, 0.6701, 0.7405, 0.6824, 0.6202, 0.6825, 0.6202, 0.6825, 0.7405, 0.6824, 0.7307, 0.6922, 0.6154, 0.6922, 0.5, 0.6829, 0.6202, 0.6825, 0.6154, 0.6922, 0.5, 0.6911, 0.5, 0.6911, 0.6154, 0.6922, 0.6102, 0.703, 0.5, 0.703, 0.6154, 0.6922, 0.7307, 0.6922, 0.7204, 0.703, 0.6102, 0.703, 0.6102, 0.703, 0.7204, 0.703, 0.7177, 0.7148, 0.6089, 0.7149, 0.5, 0.703, 0.6102, 0.703, 0.6089, 0.7149, 0.5, 0.7148, 0.5, 0.7148, 0.6089, 0.7149, 0.6143, 0.7283, 0.5, 0.7272, 0.6089, 0.7149, 0.7177, 0.7148, 0.7286, 0.7285, 0.6143, 0.7283, 0.6143, 0.7283, 0.7286, 0.7285, 0.7427, 0.751, 0.6213, 0.7501, 0.5, 0.7272, 0.6143, 0.7283, 0.6213, 0.7501, 0.5, 0.7395, 0.5, 0.6305, 0.625, 0.6311, 0.6248, 0.6522, 0.5, 0.6526, 0.625, 0.6311, 0.75, 0.6312, 0.7496, 0.6521, 0.6248, 0.6522, 0.6248, 0.6522, 0.7496, 0.6521, 0.747, 0.6701, 0.6235, 0.6704, 0.5, 0.6526, 0.6248, 0.6522, 0.6235, 0.6704, 0.5, 0.6747, 0.5, 0.9814, 0.625, 0.9779, 0.625, 0.9856, 0.5, 0.986, 0.625, 0.9779, 0.75, 0.9776, 0.75, 0.9855, 0.625, 0.9856, 0.625, 0.9856, 0.75, 0.9855, 0.75, 0.9906, 0.625, 0.9905, 0.5, 0.986, 0.625, 0.9856, 0.625, 0.9905, 0.5, 0.9905, 0.5, 0.9168, 0.625, 0.9091, 0.625, 0.9322, 0.5, 0.9331, 0.625, 0.9091, 0.75, 0.9084, 0.75, 0.9321, 0.625, 0.9322, 0.625, 0.9322, 0.75, 0.9321, 0.75, 0.9493, 0.625, 0.9493, 0.5, 0.9331, 0.625, 0.9322, 0.625, 0.9493, 0.5, 0.9494, 0.5, 0.9494, 0.625, 0.9493, 0.625, 0.965, 0.5, 0.9654, 0.625, 0.9493, 0.75, 0.9493, 0.75, 0.9649, 0.625, 0.965, 0.625, 0.965, 0.75, 0.9649, 0.75, 0.9776, 0.625, 0.9779, 0.5, 0.9654, 0.625, 0.965, 0.625, 0.9779, 0.5, 0.9814, 0.5, 0.8337, 0.625, 0.832, 0.625, 0.8742, 0.5, 0.8752, 0.625, 0.832, 0.75, 0.8318, 0.75, 0.874, 0.625, 0.8742, 0.625, 0.8742, 0.75, 0.874, 0.75, 0.9084, 0.625, 0.9091, 0.5, 0.8752, 0.625, 0.8742, 0.625, 0.9091, 0.5, 0.9168, 0.5, 0.7395, 0.6213, 0.7501, 0.6245, 0.7876, 0.5, 0.7866, 0.6213, 0.7501, 0.7427, 0.751, 0.7491, 0.7878, 0.6245, 0.7876, 0.6245, 0.7876, 0.7491, 0.7878, 0.75, 0.8318, 0.625, 0.832, 0.5, 0.7866, 0.6245, 0.7876, 0.625, 0.832, 0.5, 0.8337, 0.5, 0.9905, 0.625, 0.9905, 0.625, 0.9952, 0.5, 0.9952, 0.625, 0.9905, 0.75, 0.9906, 0.75, 0.9952, 0.625, 0.9952, 0.625, 0.9952, 0.75, 0.9952, 0.75, 1.0, 0.625, 1.0, 0.5, 0.9952, 0.625, 0.9952, 0.625, 1.0, 0.5, 1.0, 0.75, 0.9906, 0.75, 0.9952, 0.875, 0.9952, 0.875, 0.9905, 0.75, 0.9952, 0.75, 1.0, 0.875, 1.0, 0.875, 0.9952, 0.875, 0.9952, 0.875, 1.0, 1.0, 1.0, 1.0, 0.9952, 0.875, 0.9905, 0.875, 0.9952, 1.0, 0.9952, 1.0, 0.9905, 0.7427, 0.751, 0.7491, 0.7878, 0.8739, 0.7876, 0.8652, 0.7501, 0.7491, 0.7878, 0.75, 0.8318, 0.875, 0.832, 0.8739, 0.7876, 0.8739, 0.7876, 0.875, 0.832, 1.0, 0.8337, 1.0, 0.7866, 0.8652, 0.7501, 0.8739, 0.7876, 1.0, 0.7866, 1.0, 0.7395, 0.75, 0.8318, 0.75, 0.874, 0.875, 0.8742, 0.875, 0.832, 0.75, 0.874, 0.75, 0.9084, 0.875, 0.9091, 0.875, 0.8742, 0.875, 0.8742, 0.875, 0.9091, 1.0, 0.9168, 1.0, 0.8752, 0.875, 0.832, 0.875, 0.8742, 1.0, 0.8752, 1.0, 0.8337, 0.75, 0.9493, 0.75, 0.9649, 0.875, 0.965, 0.875, 0.9493, 0.75, 0.9649, 0.75, 0.9776, 0.875, 0.9779, 0.875, 0.965, 0.875, 0.965, 0.875, 0.9779, 1.0, 0.9814, 1.0, 0.9654, 0.875, 0.9493, 0.875, 0.965, 1.0, 0.9654, 1.0, 0.9494, 0.75, 0.9084, 0.75, 0.9321, 0.875, 0.9322, 0.875, 0.9091, 0.75, 0.9321, 0.75, 0.9493, 0.875, 0.9493, 0.875, 0.9322, 0.875, 0.9322, 0.875, 0.9493, 1.0, 0.9494, 1.0, 0.9331, 0.875, 0.9091, 0.875, 0.9322, 1.0, 0.9331, 1.0, 0.9168, 0.75, 0.9776, 0.75, 0.9855, 0.875, 0.9856, 0.875, 0.9779, 0.75, 0.9855, 0.75, 0.9906, 0.875, 0.9905, 0.875, 0.9856, 0.875, 0.9856, 0.875, 0.9905, 1.0, 0.9905, 1.0, 0.986, 0.875, 0.9779, 0.875, 0.9856, 1.0, 0.986, 1.0, 0.9814, 0.75, 0.6312, 0.7496, 0.6521, 0.8746, 0.6522, 0.875, 0.6311, 0.7496, 0.6521, 0.747, 0.6701, 0.871, 0.6704, 0.8746, 0.6522, 0.8746, 0.6522, 0.871, 0.6704, 1.0, 0.6747, 1.0, 0.6526, 0.875, 0.6311, 0.8746, 0.6522, 1.0, 0.6526, 1.0, 0.6305, 0.7177, 0.7148, 0.7286, 0.7285, 0.8427, 0.7282, 0.8246, 0.7147, 0.7286, 0.7285, 0.7427, 0.751, 0.8652, 0.7501, 0.8427, 0.7282, 0.8427, 0.7282, 0.8652, 0.7501, 1.0, 0.7395, 0.9561, 0.7269, 0.8246, 0.7147, 0.8427, 0.7282, 0.9561, 0.7269, 0.9121, 0.7143, 0.7307, 0.6922, 0.7204, 0.703, 0.8301, 0.7029, 0.8463, 0.6921, 0.7204, 0.703, 0.7177, 0.7148, 0.8246, 0.7147, 0.8301, 0.7029, 0.8301, 0.7029, 0.8246, 0.7147, 0.9121, 0.7143, 0.9381, 0.7026, 0.8463, 0.6921, 0.8301, 0.7029, 0.9381, 0.7026, 0.9641, 0.6909, 0.747, 0.6701, 0.7405, 0.6824, 0.8609, 0.6825, 0.871, 0.6704, 0.7405, 0.6824, 0.7307, 0.6922, 0.8463, 0.6921, 0.8609, 0.6825, 0.8609, 0.6825, 0.8463, 0.6921, 0.9641, 0.6909, 0.9821, 0.6828, 0.871, 0.6704, 0.8609, 0.6825, 0.9821, 0.6828, 1.0, 0.6747, 0.7497, 0.2526, 0.7498, 0.2967, 0.8747, 0.2964, 0.8746, 0.2526, 0.7498, 0.2967, 0.7499, 0.3513, 0.8749, 0.3501, 0.8747, 0.2964, 0.8747, 0.2964, 0.8749, 0.3501, 1.0, 0.3374, 0.9996, 0.2949, 0.8746, 0.2526, 0.8747, 0.2964, 0.9996, 0.2949, 0.9993, 0.2524, 0.7499, 0.3513, 0.75, 0.4217, 0.875, 0.4217, 0.8749, 0.3501, 0.75, 0.4217, 0.75, 0.492, 0.875, 0.4931, 0.875, 0.4217, 0.875, 0.4217, 0.875, 0.4931, 1.0, 0.506, 1.0, 0.4217, 0.8749, 0.3501, 0.875, 0.4217, 1.0, 0.4217, 1.0, 0.3374, 0.75, 0.492, 0.75, 0.5455, 0.875, 0.546, 0.875, 0.4931, 0.75, 0.5455, 0.75, 0.583, 0.875, 0.5836, 0.875, 0.546, 0.875, 0.546, 0.875, 0.5836, 1.0, 0.5904, 1.0, 0.5482, 0.875, 0.4931, 0.875, 0.546, 1.0, 0.5482, 1.0, 0.506, 0.7425, 0.0914, 0.7491, 0.1274, 0.8739, 0.1272, 0.865, 0.0908, 0.7491, 0.1274, 0.7499, 0.1686, 0.8749, 0.1686, 0.8739, 0.1272, 0.8739, 0.1272, 0.8749, 0.1686, 1.0, 0.1687, 1.0, 0.1265, 0.865, 0.0908, 0.8739, 0.1272, 1.0, 0.1265, 1.0, 0.08434, 0.7183, 0.04384, 0.7282, 0.06441, 0.8421, 0.06422, 0.8253, 0.0437, 0.7282, 0.06441, 0.7425, 0.0914, 0.865, 0.0908, 0.8421, 0.06422, 0.8421, 0.06422, 0.865, 0.0908, 1.0, 0.08434, 0.955, 0.06332, 0.8253, 0.0437, 0.8421, 0.06422, 0.955, 0.06332, 0.91, 0.04231, 0.7354, 0.01377, 0.7236, 0.02658, 0.8351, 0.02645, 0.8538, 0.0134, 0.7236, 0.02658, 0.7183, 0.04384, 0.8253, 0.0437, 0.8351, 0.02645, 0.8351, 0.02645, 0.8253, 0.0437, 0.91, 0.04231, 0.9451, 0.02582, 0.8538, 0.0134, 0.8351, 0.02645, 0.9451, 0.02582, 0.9801, 0.009329, 0.7469, 0.002935, 0.7429, 0.00669, 0.8645, 0.006595, 0.8703, 0.002934, 0.7429, 0.00669, 0.7354, 0.01377, 0.8538, 0.0134, 0.8645, 0.006595, 0.8645, 0.006595, 0.8538, 0.0134, 0.9801, 0.009329, 0.987, 0.006131, 0.8703, 0.002934, 0.8645, 0.006595, 0.987, 0.006131, 0.9938, 0.002933, 0.7499, 0.1686, 0.7498, 0.2106, 0.8747, 0.2106, 0.8749, 0.1686, 0.7498, 0.2106, 0.7497, 0.2526, 0.8746, 0.2526, 0.8747, 0.2106, 0.8747, 0.2106, 0.8746, 0.2526, 0.9993, 0.2524, 0.9996, 0.2105, 0.8749, 0.1686, 0.8747, 0.2106, 0.9996, 0.2105, 1.0, 0.1687, 0.75, 0.583, 0.75, 0.6096, 0.875, 0.6098, 0.875, 0.5836, 0.75, 0.6096, 0.75, 0.6312, 0.875, 0.6311, 0.875, 0.6098, 0.875, 0.6098, 0.875, 0.6311, 1.0, 0.6305, 1.0, 0.6105, 0.875, 0.5836, 0.875, 0.6098, 1.0, 0.6105, 1.0, 0.5904, 0.5, 0.5904, 0.5, 0.6105, 0.625, 0.6098, 0.625, 0.5836, 0.5, 0.6105, 0.5, 0.6305, 0.625, 0.6311, 0.625, 0.6098, 0.625, 0.6098, 0.625, 0.6311, 0.75, 0.6312, 0.75, 0.6096, 0.625, 0.5836, 0.625, 0.6098, 0.75, 0.6096, 0.75, 0.583, 0.5, 0.1687, 0.4999, 0.2105, 0.6249, 0.2106, 0.625, 0.1686, 0.4999, 0.2105, 0.4998, 0.2524, 0.6248, 0.2526, 0.6249, 0.2106, 0.6249, 0.2106, 0.6248, 0.2526, 0.7497, 0.2526, 0.7498, 0.2106, 0.625, 0.1686, 0.6249, 0.2106, 0.7498, 0.2106, 0.7499, 0.1686, 0.5, 0.002937, 0.5, 0.006141, 0.6214, 0.0066, 0.6234, 0.002936, 0.5, 0.006141, 0.5, 0.009344, 0.6177, 0.01341, 0.6214, 0.0066, 0.6214, 0.0066, 0.6177, 0.01341, 0.7354, 0.01377, 0.7429, 0.00669, 0.6234, 0.002936, 0.6214, 0.0066, 0.7429, 0.00669, 0.7469, 0.002935, 0.5, 0.009344, 0.5, 0.02586, 0.6118, 0.02647, 0.6177, 0.01341, 0.5, 0.02586, 0.5, 0.04238, 0.6092, 0.04373, 0.6118, 0.02647, 0.6118, 0.02647, 0.6092, 0.04373, 0.7183, 0.04384, 0.7236, 0.02658, 0.6177, 0.01341, 0.6118, 0.02647, 0.7236, 0.02658, 0.7354, 0.01377, 0.5, 0.04238, 0.5, 0.06336, 0.6141, 0.06424, 0.6092, 0.04373, 0.5, 0.06336, 0.5, 0.08434, 0.6212, 0.09081, 0.6141, 0.06424, 0.6141, 0.06424, 0.6212, 0.09081, 0.7425, 0.0914, 0.7282, 0.06441, 0.6092, 0.04373, 0.6141, 0.06424, 0.7282, 0.06441, 0.7183, 0.04384, 0.5, 0.08434, 0.5, 0.1265, 0.6245, 0.1272, 0.6212, 0.09081, 0.5, 0.1265, 0.5, 0.1687, 0.625, 0.1686, 0.6245, 0.1272, 0.6245, 0.1272, 0.625, 0.1686, 0.7499, 0.1686, 0.7491, 0.1274, 0.6212, 0.09081, 0.6245, 0.1272, 0.7491, 0.1274, 0.7425, 0.0914, 0.5, 0.506, 0.5, 0.5482, 0.625, 0.546, 0.625, 0.4931, 0.5, 0.5482, 0.5, 0.5904, 0.625, 0.5836, 0.625, 0.546, 0.625, 0.546, 0.625, 0.5836, 0.75, 0.583, 0.75, 0.5455, 0.625, 0.4931, 0.625, 0.546, 0.75, 0.5455, 0.75, 0.492, 0.5, 0.3374, 0.5, 0.4217, 0.625, 0.4217, 0.625, 0.3501, 0.5, 0.4217, 0.5, 0.506, 0.625, 0.4931, 0.625, 0.4217, 0.625, 0.4217, 0.625, 0.4931, 0.75, 0.492, 0.75, 0.4217, 0.625, 0.3501, 0.625, 0.4217, 0.75, 0.4217, 0.7499, 0.3513, 0.4998, 0.2524, 0.4999, 0.2949, 0.6249, 0.2964, 0.6248, 0.2526, 0.4999, 0.2949, 0.5, 0.3374, 0.625, 0.3501, 0.6249, 0.2964, 0.6249, 0.2964, 0.625, 0.3501, 0.7499, 0.3513, 0.7498, 0.2967, 0.6248, 0.2526, 0.6249, 0.2964, 0.7498, 0.2967, 0.7497, 0.2526, 0.5, 0.6747, 0.5, 0.6829, 0.6202, 0.6825, 0.6235, 0.6704, 0.5, 0.6829, 0.5, 0.6911, 0.6154, 0.6922, 0.6202, 0.6825, 0.6202, 0.6825, 0.6154, 0.6922, 0.7307, 0.6922, 0.7405, 0.6824, 0.6235, 0.6704, 0.6202, 0.6825, 0.7405, 0.6824, 0.747, 0.6701, 0.5, 0.6911, 0.5, 0.703, 0.6102, 0.703, 0.6154, 0.6922, 0.5, 0.703, 0.5, 0.7148, 0.6089, 0.7149, 0.6102, 0.703, 0.6102, 0.703, 0.6089, 0.7149, 0.7177, 0.7148, 0.7204, 0.703, 0.6154, 0.6922, 0.6102, 0.703, 0.7204, 0.703, 0.7307, 0.6922, 0.5, 0.7148, 0.5, 0.7272, 0.6143, 0.7283, 0.6089, 0.7149, 0.5, 0.7272, 0.5, 0.7395, 0.6213, 0.7501, 0.6143, 0.7283, 0.6143, 0.7283, 0.6213, 0.7501, 0.7427, 0.751, 0.7286, 0.7285, 0.6089, 0.7149, 0.6143, 0.7283, 0.7286, 0.7285, 0.7177, 0.7148, 0.5, 0.6305, 0.5, 0.6526, 0.6248, 0.6522, 0.625, 0.6311, 0.5, 0.6526, 0.5, 0.6747, 0.6235, 0.6704, 0.6248, 0.6522, 0.6248, 0.6522, 0.6235, 0.6704, 0.747, 0.6701, 0.7496, 0.6521, 0.625, 0.6311, 0.6248, 0.6522, 0.7496, 0.6521, 0.75, 0.6312, 0.5, 0.9814, 0.5, 0.986, 0.625, 0.9856, 0.625, 0.9779, 0.5, 0.986, 0.5, 0.9905, 0.625, 0.9905, 0.625, 0.9856, 0.625, 0.9856, 0.625, 0.9905, 0.75, 0.9906, 0.75, 0.9855, 0.625, 0.9779, 0.625, 0.9856, 0.75, 0.9855, 0.75, 0.9776, 0.5, 0.9168, 0.5, 0.9331, 0.625, 0.9322, 0.625, 0.9091, 0.5, 0.9331, 0.5, 0.9494, 0.625, 0.9493, 0.625, 0.9322, 0.625, 0.9322, 0.625, 0.9493, 0.75, 0.9493, 0.75, 0.9321, 0.625, 0.9091, 0.625, 0.9322, 0.75, 0.9321, 0.75, 0.9084, 0.5, 0.9494, 0.5, 0.9654, 0.625, 0.965, 0.625, 0.9493, 0.5, 0.9654, 0.5, 0.9814, 0.625, 0.9779, 0.625, 0.965, 0.625, 0.965, 0.625, 0.9779, 0.75, 0.9776, 0.75, 0.9649, 0.625, 0.9493, 0.625, 0.965, 0.75, 0.9649, 0.75, 0.9493, 0.5, 0.8337, 0.5, 0.8752, 0.625, 0.8742, 0.625, 0.832, 0.5, 0.8752, 0.5, 0.9168, 0.625, 0.9091, 0.625, 0.8742, 0.625, 0.8742, 0.625, 0.9091, 0.75, 0.9084, 0.75, 0.874, 0.625, 0.832, 0.625, 0.8742, 0.75, 0.874, 0.75, 0.8318, 0.5, 0.7395, 0.5, 0.7866, 0.6245, 0.7876, 0.6213, 0.7501, 0.5, 0.7866, 0.5, 0.8337, 0.625, 0.832, 0.6245, 0.7876, 0.6245, 0.7876, 0.625, 0.832, 0.75, 0.8318, 0.7491, 0.7878, 0.6213, 0.7501, 0.6245, 0.7876, 0.7491, 0.7878, 0.7427, 0.751, 0.5, 0.9905, 0.5, 0.9952, 0.625, 0.9952, 0.625, 0.9905, 0.5, 0.9952, 0.5, 1.0, 0.625, 1.0, 0.625, 0.9952, 0.625, 0.9952, 0.625, 1.0, 0.75, 1.0, 0.75, 0.9952, 0.625, 0.9905, 0.625, 0.9952, 0.75, 0.9952, 0.75, 0.9906, 0.75, 0.9906, 0.75, 0.9952, 0.875, 0.9952, 0.875, 0.9905, 0.875, 0.9905, 0.875, 0.9952, 1.0, 0.9952, 1.0, 0.9905, 0.875, 0.9952, 0.875, 1.0, 1.0, 1.0, 1.0, 0.9952, 0.75, 0.9952, 0.75, 1.0, 0.875, 1.0, 0.875, 0.9952, 0.7427, 0.751, 0.7491, 0.7878, 0.8739, 0.7876, 0.8652, 0.7501, 0.8652, 0.7501, 0.8739, 0.7876, 1.0, 0.7866, 1.0, 0.7395, 0.8739, 0.7876, 0.875, 0.832, 1.0, 0.8337, 1.0, 0.7866, 0.7491, 0.7878, 0.75, 0.8318, 0.875, 0.832, 0.8739, 0.7876, 0.75, 0.8318, 0.75, 0.874, 0.875, 0.8742, 0.875, 0.832, 0.875, 0.832, 0.875, 0.8742, 1.0, 0.8752, 1.0, 0.8337, 0.875, 0.8742, 0.875, 0.9091, 1.0, 0.9168, 1.0, 0.8752, 0.75, 0.874, 0.75, 0.9084, 0.875, 0.9091, 0.875, 0.8742, 0.75, 0.9493, 0.75, 0.9649, 0.875, 0.965, 0.875, 0.9493, 0.875, 0.9493, 0.875, 0.965, 1.0, 0.9654, 1.0, 0.9494, 0.875, 0.965, 0.875, 0.9779, 1.0, 0.9814, 1.0, 0.9654, 0.75, 0.9649, 0.75, 0.9776, 0.875, 0.9779, 0.875, 0.965, 0.75, 0.9084, 0.75, 0.9321, 0.875, 0.9322, 0.875, 0.9091, 0.875, 0.9091, 0.875, 0.9322, 1.0, 0.9331, 1.0, 0.9168, 0.875, 0.9322, 0.875, 0.9493, 1.0, 0.9494, 1.0, 0.9331, 0.75, 0.9321, 0.75, 0.9493, 0.875, 0.9493, 0.875, 0.9322, 0.75, 0.9776, 0.75, 0.9855, 0.875, 0.9856, 0.875, 0.9779, 0.875, 0.9779, 0.875, 0.9856, 1.0, 0.986, 1.0, 0.9814, 0.875, 0.9856, 0.875, 0.9905, 1.0, 0.9905, 1.0, 0.986, 0.75, 0.9855, 0.75, 0.9906, 0.875, 0.9905, 0.875, 0.9856, 0.75, 0.6312, 0.7496, 0.6521, 0.8746, 0.6522, 0.875, 0.6311, 0.875, 0.6311, 0.8746, 0.6522, 1.0, 0.6526, 1.0, 0.6305, 0.8746, 0.6522, 0.871, 0.6704, 1.0, 0.6747, 1.0, 0.6526, 0.7496, 0.6521, 0.747, 0.6701, 0.871, 0.6704, 0.8746, 0.6522, 0.7177, 0.7148, 0.7286, 0.7285, 0.8427, 0.7282, 0.8246, 0.7147, 0.8246, 0.7147, 0.8427, 0.7282, 0.9561, 0.7269, 0.9121, 0.7143, 0.8427, 0.7282, 0.8652, 0.7501, 1.0, 0.7395, 0.9561, 0.7269, 0.7286, 0.7285, 0.7427, 0.751, 0.8652, 0.7501, 0.8427, 0.7282, 0.7307, 0.6922, 0.7204, 0.703, 0.8301, 0.7029, 0.8463, 0.6921, 0.8463, 0.6921, 0.8301, 0.7029, 0.9381, 0.7026, 0.9641, 0.6909, 0.8301, 0.7029, 0.8246, 0.7147, 0.9121, 0.7143, 0.9381, 0.7026, 0.7204, 0.703, 0.7177, 0.7148, 0.8246, 0.7147, 0.8301, 0.7029, 0.747, 0.6701, 0.7405, 0.6824, 0.8609, 0.6825, 0.871, 0.6704, 0.871, 0.6704, 0.8609, 0.6825, 0.9821, 0.6828, 1.0, 0.6747, 0.8609, 0.6825, 0.8463, 0.6921, 0.9641, 0.6909, 0.9821, 0.6828, 0.7405, 0.6824, 0.7307, 0.6922, 0.8463, 0.6921, 0.8609, 0.6825, 0.7497, 0.2526, 0.7498, 0.2967, 0.8747, 0.2964, 0.8746, 0.2526, 0.8746, 0.2526, 0.8747, 0.2964, 0.9996, 0.2949, 0.9993, 0.2524, 0.8747, 0.2964, 0.8749, 0.3501, 1.0, 0.3374, 0.9996, 0.2949, 0.7498, 0.2967, 0.7499, 0.3513, 0.8749, 0.3501, 0.8747, 0.2964, 0.7499, 0.3513, 0.75, 0.4217, 0.875, 0.4217, 0.8749, 0.3501, 0.8749, 0.3501, 0.875, 0.4217, 1.0, 0.4217, 1.0, 0.3374, 0.875, 0.4217, 0.875, 0.4931, 1.0, 0.506, 1.0, 0.4217, 0.75, 0.4217, 0.75, 0.492, 0.875, 0.4931, 0.875, 0.4217, 0.75, 0.492, 0.75, 0.5455, 0.875, 0.546, 0.875, 0.4931, 0.875, 0.4931, 0.875, 0.546, 1.0, 0.5482, 1.0, 0.506, 0.875, 0.546, 0.875, 0.5836, 1.0, 0.5904, 1.0, 0.5482, 0.75, 0.5455, 0.75, 0.583, 0.875, 0.5836, 0.875, 0.546, 0.7425, 0.0914, 0.7491, 0.1274, 0.8739, 0.1272, 0.865, 0.0908, 0.865, 0.0908, 0.8739, 0.1272, 1.0, 0.1265, 1.0, 0.08434, 0.8739, 0.1272, 0.8749, 0.1686, 1.0, 0.1687, 1.0, 0.1265, 0.7491, 0.1274, 0.7499, 0.1686, 0.8749, 0.1686, 0.8739, 0.1272, 0.7183, 0.04384, 0.7282, 0.06441, 0.8421, 0.06422, 0.8253, 0.0437, 0.8253, 0.0437, 0.8421, 0.06422, 0.955, 0.06332, 0.91, 0.04231, 0.8421, 0.06422, 0.865, 0.0908, 1.0, 0.08434, 0.955, 0.06332, 0.7282, 0.06441, 0.7425, 0.0914, 0.865, 0.0908, 0.8421, 0.06422, 0.7354, 0.01377, 0.7236, 0.02658, 0.8351, 0.02645, 0.8538, 0.0134, 0.8538, 0.0134, 0.8351, 0.02645, 0.9451, 0.02582, 0.9801, 0.009329, 0.8351, 0.02645, 0.8253, 0.0437, 0.91, 0.04231, 0.9451, 0.02582, 0.7236, 0.02658, 0.7183, 0.04384, 0.8253, 0.0437, 0.8351, 0.02645, 0.7469, 0.002935, 0.7429, 0.00669, 0.8645, 0.006595, 0.8703, 0.002934, 0.8703, 0.002934, 0.8645, 0.006595, 0.987, 0.006131, 0.9938, 0.002933, 0.8645, 0.006595, 0.8538, 0.0134, 0.9801, 0.009329, 0.987, 0.006131, 0.7429, 0.00669, 0.7354, 0.01377, 0.8538, 0.0134, 0.8645, 0.006595, 0.7499, 0.1686, 0.7498, 0.2106, 0.8747, 0.2106, 0.8749, 0.1686, 0.8749, 0.1686, 0.8747, 0.2106, 0.9996, 0.2105, 1.0, 0.1687, 0.8747, 0.2106, 0.8746, 0.2526, 0.9993, 0.2524, 0.9996, 0.2105, 0.7498, 0.2106, 0.7497, 0.2526, 0.8746, 0.2526, 0.8747, 0.2106, 0.75, 0.583, 0.75, 0.6096, 0.875, 0.6098, 0.875, 0.5836, 0.875, 0.5836, 0.875, 0.6098, 1.0, 0.6105, 1.0, 0.5904, 0.875, 0.6098, 0.875, 0.6311, 1.0, 0.6305, 1.0, 0.6105, 0.75, 0.6096, 0.75, 0.6312, 0.875, 0.6311, 0.875, 0.6098, 0.5, 0.5904, 0.5, 0.6105, 0.625, 0.6098, 0.625, 0.5836, 0.625, 0.5836, 0.625, 0.6098, 0.75, 0.6096, 0.75, 0.583, 0.625, 0.6098, 0.625, 0.6311, 0.75, 0.6312, 0.75, 0.6096, 0.5, 0.6105, 0.5, 0.6305, 0.625, 0.6311, 0.625, 0.6098, 0.5, 0.1687, 0.4999, 0.2105, 0.6249, 0.2106, 0.625, 0.1686, 0.625, 0.1686, 0.6249, 0.2106, 0.7498, 0.2106, 0.7499, 0.1686, 0.6249, 0.2106, 0.6248, 0.2526, 0.7497, 0.2526, 0.7498, 0.2106, 0.4999, 0.2105, 0.4998, 0.2524, 0.6248, 0.2526, 0.6249, 0.2106, 0.5, 0.002937, 0.5, 0.006141, 0.6214, 0.0066, 0.6234, 0.002936, 0.6234, 0.002936, 0.6214, 0.0066, 0.7429, 0.00669, 0.7469, 0.002935, 0.6214, 0.0066, 0.6177, 0.01341, 0.7354, 0.01377, 0.7429, 0.00669, 0.5, 0.006141, 0.5, 0.009344, 0.6177, 0.01341, 0.6214, 0.0066, 0.5, 0.009344, 0.5, 0.02586, 0.6118, 0.02647, 0.6177, 0.01341, 0.6177, 0.01341, 0.6118, 0.02647, 0.7236, 0.02658, 0.7354, 0.01377, 0.6118, 0.02647, 0.6092, 0.04373, 0.7183, 0.04384, 0.7236, 0.02658, 0.5, 0.02586, 0.5, 0.04238, 0.6092, 0.04373, 0.6118, 0.02647, 0.5, 0.04238, 0.5, 0.06336, 0.6141, 0.06424, 0.6092, 0.04373, 0.6092, 0.04373, 0.6141, 0.06424, 0.7282, 0.06441, 0.7183, 0.04384, 0.6141, 0.06424, 0.6212, 0.09081, 0.7425, 0.0914, 0.7282, 0.06441, 0.5, 0.06336, 0.5, 0.08434, 0.6212, 0.09081, 0.6141, 0.06424, 0.5, 0.08434, 0.5, 0.1265, 0.6245, 0.1272, 0.6212, 0.09081, 0.6212, 0.09081, 0.6245, 0.1272, 0.7491, 0.1274, 0.7425, 0.0914, 0.6245, 0.1272, 0.625, 0.1686, 0.7499, 0.1686, 0.7491, 0.1274, 0.5, 0.1265, 0.5, 0.1687, 0.625, 0.1686, 0.6245, 0.1272, 0.5, 0.506, 0.5, 0.5482, 0.625, 0.546, 0.625, 0.4931, 0.625, 0.4931, 0.625, 0.546, 0.75, 0.5455, 0.75, 0.492, 0.625, 0.546, 0.625, 0.5836, 0.75, 0.583, 0.75, 0.5455, 0.5, 0.5482, 0.5, 0.5904, 0.625, 0.5836, 0.625, 0.546, 0.5, 0.3374, 0.5, 0.4217, 0.625, 0.4217, 0.625, 0.3501, 0.625, 0.3501, 0.625, 0.4217, 0.75, 0.4217, 0.7499, 0.3513, 0.625, 0.4217, 0.625, 0.4931, 0.75, 0.492, 0.75, 0.4217, 0.5, 0.4217, 0.5, 0.506, 0.625, 0.4931, 0.625, 0.4217, 0.4998, 0.2524, 0.4999, 0.2949, 0.6249, 0.2964, 0.6248, 0.2526, 0.6248, 0.2526, 0.6249, 0.2964, 0.7498, 0.2967, 0.7497, 0.2526, 0.6249, 0.2964, 0.625, 0.3501, 0.7499, 0.3513, 0.7498, 0.2967, 0.4999, 0.2949, 0.5, 0.3374, 0.625, 0.3501, 0.6249, 0.2964, 0.5, 0.6747, 0.5, 0.6829, 0.6202, 0.6825, 0.6235, 0.6704, 0.6235, 0.6704, 0.6202, 0.6825, 0.7405, 0.6824, 0.747, 0.6701, 0.6202, 0.6825, 0.6154, 0.6922, 0.7307, 0.6922, 0.7405, 0.6824, 0.5, 0.6829, 0.5, 0.6911, 0.6154, 0.6922, 0.6202, 0.6825, 0.5, 0.6911, 0.5, 0.703, 0.6102, 0.703, 0.6154, 0.6922, 0.6154, 0.6922, 0.6102, 0.703, 0.7204, 0.703, 0.7307, 0.6922, 0.6102, 0.703, 0.6089, 0.7149, 0.7177, 0.7148, 0.7204, 0.703, 0.5, 0.703, 0.5, 0.7148, 0.6089, 0.7149, 0.6102, 0.703, 0.5, 0.7148, 0.5, 0.7272, 0.6143, 0.7283, 0.6089, 0.7149, 0.6089, 0.7149, 0.6143, 0.7283, 0.7286, 0.7285, 0.7177, 0.7148, 0.6143, 0.7283, 0.6213, 0.7501, 0.7427, 0.751, 0.7286, 0.7285, 0.5, 0.7272, 0.5, 0.7395, 0.6213, 0.7501, 0.6143, 0.7283, 0.5, 0.6305, 0.5, 0.6526, 0.6248, 0.6522, 0.625, 0.6311, 0.625, 0.6311, 0.6248, 0.6522, 0.7496, 0.6521, 0.75, 0.6312, 0.6248, 0.6522, 0.6235, 0.6704, 0.747, 0.6701, 0.7496, 0.6521, 0.5, 0.6526, 0.5, 0.6747, 0.6235, 0.6704, 0.6248, 0.6522, 0.5, 0.9814, 0.5, 0.986, 0.625, 0.9856, 0.625, 0.9779, 0.625, 0.9779, 0.625, 0.9856, 0.75, 0.9855, 0.75, 0.9776, 0.625, 0.9856, 0.625, 0.9905, 0.75, 0.9906, 0.75, 0.9855, 0.5, 0.986, 0.5, 0.9905, 0.625, 0.9905, 0.625, 0.9856, 0.5, 0.9168, 0.5, 0.9331, 0.625, 0.9322, 0.625, 0.9091, 0.625, 0.9091, 0.625, 0.9322, 0.75, 0.9321, 0.75, 0.9084, 0.625, 0.9322, 0.625, 0.9493, 0.75, 0.9493, 0.75, 0.9321, 0.5, 0.9331, 0.5, 0.9494, 0.625, 0.9493, 0.625, 0.9322, 0.5, 0.9494, 0.5, 0.9654, 0.625, 0.965, 0.625, 0.9493, 0.625, 0.9493, 0.625, 0.965, 0.75, 0.9649, 0.75, 0.9493, 0.625, 0.965, 0.625, 0.9779, 0.75, 0.9776, 0.75, 0.9649, 0.5, 0.9654, 0.5, 0.9814, 0.625, 0.9779, 0.625, 0.965, 0.5, 0.8337, 0.5, 0.8752, 0.625, 0.8742, 0.625, 0.832, 0.625, 0.832, 0.625, 0.8742, 0.75, 0.874, 0.75, 0.8318, 0.625, 0.8742, 0.625, 0.9091, 0.75, 0.9084, 0.75, 0.874, 0.5, 0.8752, 0.5, 0.9168, 0.625, 0.9091, 0.625, 0.8742, 0.5, 0.7395, 0.5, 0.7866, 0.6245, 0.7876, 0.6213, 0.7501, 0.6213, 0.7501, 0.6245, 0.7876, 0.7491, 0.7878, 0.7427, 0.751, 0.6245, 0.7876, 0.625, 0.832, 0.75, 0.8318, 0.7491, 0.7878, 0.5, 0.7866, 0.5, 0.8337, 0.625, 0.832, 0.6245, 0.7876, 0.5, 0.9905, 0.5, 0.9952, 0.625, 0.9952, 0.625, 0.9905, 0.625, 0.9905, 0.625, 0.9952, 0.75, 0.9952, 0.75, 0.9906, 0.625, 0.9952, 0.625, 1.0, 0.75, 1.0, 0.75, 0.9952, 0.5, 0.9952, 0.5, 1.0, 0.625, 1.0, 0.625, 0.9952, 0.75, 0.9906, 0.875, 0.9905, 0.875, 0.9952, 0.75, 0.9952, 0.75, 0.9952, 0.875, 0.9952, 0.875, 1.0, 0.75, 1.0, 0.875, 0.9952, 1.0, 0.9952, 1.0, 1.0, 0.875, 1.0, 0.875, 0.9905, 1.0, 0.9905, 1.0, 0.9952, 0.875, 0.9952, 0.7427, 0.751, 0.8652, 0.7501, 0.8739, 0.7876, 0.7491, 0.7878, 0.7491, 0.7878, 0.8739, 0.7876, 0.875, 0.832, 0.75, 0.8318, 0.8739, 0.7876, 1.0, 0.7866, 1.0, 0.8337, 0.875, 0.832, 0.8652, 0.7501, 1.0, 0.7395, 1.0, 0.7866, 0.8739, 0.7876, 0.75, 0.8318, 0.875, 0.832, 0.875, 0.8742, 0.75, 0.874, 0.75, 0.874, 0.875, 0.8742, 0.875, 0.9091, 0.75, 0.9084, 0.875, 0.8742, 1.0, 0.8752, 1.0, 0.9168, 0.875, 0.9091, 0.875, 0.832, 1.0, 0.8337, 1.0, 0.8752, 0.875, 0.8742, 0.75, 0.9493, 0.875, 0.9493, 0.875, 0.965, 0.75, 0.9649, 0.75, 0.9649, 0.875, 0.965, 0.875, 0.9779, 0.75, 0.9776, 0.875, 0.965, 1.0, 0.9654, 1.0, 0.9814, 0.875, 0.9779, 0.875, 0.9493, 1.0, 0.9494, 1.0, 0.9654, 0.875, 0.965, 0.75, 0.9084, 0.875, 0.9091, 0.875, 0.9322, 0.75, 0.9321, 0.75, 0.9321, 0.875, 0.9322, 0.875, 0.9493, 0.75, 0.9493, 0.875, 0.9322, 1.0, 0.9331, 1.0, 0.9494, 0.875, 0.9493, 0.875, 0.9091, 1.0, 0.9168, 1.0, 0.9331, 0.875, 0.9322, 0.75, 0.9776, 0.875, 0.9779, 0.875, 0.9856, 0.75, 0.9855, 0.75, 0.9855, 0.875, 0.9856, 0.875, 0.9905, 0.75, 0.9906, 0.875, 0.9856, 1.0, 0.986, 1.0, 0.9905, 0.875, 0.9905, 0.875, 0.9779, 1.0, 0.9814, 1.0, 0.986, 0.875, 0.9856, 0.75, 0.6312, 0.875, 0.6311, 0.8746, 0.6522, 0.7496, 0.6521, 0.7496, 0.6521, 0.8746, 0.6522, 0.871, 0.6704, 0.747, 0.6701, 0.8746, 0.6522, 1.0, 0.6526, 1.0, 0.6747, 0.871, 0.6704, 0.875, 0.6311, 1.0, 0.6305, 1.0, 0.6526, 0.8746, 0.6522, 0.7177, 0.7148, 0.8246, 0.7147, 0.8427, 0.7282, 0.7286, 0.7285, 0.7286, 0.7285, 0.8427, 0.7282, 0.8652, 0.7501, 0.7427, 0.751, 0.8427, 0.7282, 0.9561, 0.7269, 1.0, 0.7395, 0.8652, 0.7501, 0.8246, 0.7147, 0.9121, 0.7143, 0.9561, 0.7269, 0.8427, 0.7282, 0.7307, 0.6922, 0.8463, 0.6921, 0.8301, 0.7029, 0.7204, 0.703, 0.7204, 0.703, 0.8301, 0.7029, 0.8246, 0.7147, 0.7177, 0.7148, 0.8301, 0.7029, 0.9381, 0.7026, 0.9121, 0.7143, 0.8246, 0.7147, 0.8463, 0.6921, 0.9641, 0.6909, 0.9381, 0.7026, 0.8301, 0.7029, 0.747, 0.6701, 0.871, 0.6704, 0.8609, 0.6825, 0.7405, 0.6824, 0.7405, 0.6824, 0.8609, 0.6825, 0.8463, 0.6921, 0.7307, 0.6922, 0.8609, 0.6825, 0.9821, 0.6828, 0.9641, 0.6909, 0.8463, 0.6921, 0.871, 0.6704, 1.0, 0.6747, 0.9821, 0.6828, 0.8609, 0.6825, 0.7497, 0.2526, 0.8746, 0.2526, 0.8747, 0.2964, 0.7498, 0.2967, 0.7498, 0.2967, 0.8747, 0.2964, 0.8749, 0.3501, 0.7499, 0.3513, 0.8747, 0.2964, 0.9996, 0.2949, 1.0, 0.3374, 0.8749, 0.3501, 0.8746, 0.2526, 0.9993, 0.2524, 0.9996, 0.2949, 0.8747, 0.2964, 0.7499, 0.3513, 0.8749, 0.3501, 0.875, 0.4217, 0.75, 0.4217, 0.75, 0.4217, 0.875, 0.4217, 0.875, 0.4931, 0.75, 0.492, 0.875, 0.4217, 1.0, 0.4217, 1.0, 0.506, 0.875, 0.4931, 0.8749, 0.3501, 1.0, 0.3374, 1.0, 0.4217, 0.875, 0.4217, 0.75, 0.492, 0.875, 0.4931, 0.875, 0.546, 0.75, 0.5455, 0.75, 0.5455, 0.875, 0.546, 0.875, 0.5836, 0.75, 0.583, 0.875, 0.546, 1.0, 0.5482, 1.0, 0.5904, 0.875, 0.5836, 0.875, 0.4931, 1.0, 0.506, 1.0, 0.5482, 0.875, 0.546, 0.7425, 0.0914, 0.865, 0.0908, 0.8739, 0.1272, 0.7491, 0.1274, 0.7491, 0.1274, 0.8739, 0.1272, 0.8749, 0.1686, 0.7499, 0.1686, 0.8739, 0.1272, 1.0, 0.1265, 1.0, 0.1687, 0.8749, 0.1686, 0.865, 0.0908, 1.0, 0.08434, 1.0, 0.1265, 0.8739, 0.1272, 0.7183, 0.04384, 0.8253, 0.0437, 0.8421, 0.06422, 0.7282, 0.06441, 0.7282, 0.06441, 0.8421, 0.06422, 0.865, 0.0908, 0.7425, 0.0914, 0.8421, 0.06422, 0.955, 0.06332, 1.0, 0.08434, 0.865, 0.0908, 0.8253, 0.0437, 0.91, 0.04231, 0.955, 0.06332, 0.8421, 0.06422, 0.7354, 0.01377, 0.8538, 0.0134, 0.8351, 0.02645, 0.7236, 0.02658, 0.7236, 0.02658, 0.8351, 0.02645, 0.8253, 0.0437, 0.7183, 0.04384, 0.8351, 0.02645, 0.9451, 0.02582, 0.91, 0.04231, 0.8253, 0.0437, 0.8538, 0.0134, 0.9801, 0.009329, 0.9451, 0.02582, 0.8351, 0.02645, 0.7469, 0.002935, 0.8703, 0.002934, 0.8645, 0.006595, 0.7429, 0.00669, 0.7429, 0.00669, 0.8645, 0.006595, 0.8538, 0.0134, 0.7354, 0.01377, 0.8645, 0.006595, 0.987, 0.006131, 0.9801, 0.009329, 0.8538, 0.0134, 0.8703, 0.002934, 0.9938, 0.002933, 0.987, 0.006131, 0.8645, 0.006595, 0.7499, 0.1686, 0.8749, 0.1686, 0.8747, 0.2106, 0.7498, 0.2106, 0.7498, 0.2106, 0.8747, 0.2106, 0.8746, 0.2526, 0.7497, 0.2526, 0.8747, 0.2106, 0.9996, 0.2105, 0.9993, 0.2524, 0.8746, 0.2526, 0.8749, 0.1686, 1.0, 0.1687, 0.9996, 0.2105, 0.8747, 0.2106, 0.75, 0.583, 0.875, 0.5836, 0.875, 0.6098, 0.75, 0.6096, 0.75, 0.6096, 0.875, 0.6098, 0.875, 0.6311, 0.75, 0.6312, 0.875, 0.6098, 1.0, 0.6105, 1.0, 0.6305, 0.875, 0.6311, 0.875, 0.5836, 1.0, 0.5904, 1.0, 0.6105, 0.875, 0.6098, 0.5, 0.5904, 0.625, 0.5836, 0.625, 0.6098, 0.5, 0.6105, 0.5, 0.6105, 0.625, 0.6098, 0.625, 0.6311, 0.5, 0.6305, 0.625, 0.6098, 0.75, 0.6096, 0.75, 0.6312, 0.625, 0.6311, 0.625, 0.5836, 0.75, 0.583, 0.75, 0.6096, 0.625, 0.6098, 0.5, 0.1687, 0.625, 0.1686, 0.6249, 0.2106, 0.4999, 0.2105, 0.4999, 0.2105, 0.6249, 0.2106, 0.6248, 0.2526, 0.4998, 0.2524, 0.6249, 0.2106, 0.7498, 0.2106, 0.7497, 0.2526, 0.6248, 0.2526, 0.625, 0.1686, 0.7499, 0.1686, 0.7498, 0.2106, 0.6249, 0.2106, 0.5, 0.002937, 0.6234, 0.002936, 0.6214, 0.0066, 0.5, 0.006141, 0.5, 0.006141, 0.6214, 0.0066, 0.6177, 0.01341, 0.5, 0.009344, 0.6214, 0.0066, 0.7429, 0.00669, 0.7354, 0.01377, 0.6177, 0.01341, 0.6234, 0.002936, 0.7469, 0.002935, 0.7429, 0.00669, 0.6214, 0.0066, 0.5, 0.009344, 0.6177, 0.01341, 0.6118, 0.02647, 0.5, 0.02586, 0.5, 0.02586, 0.6118, 0.02647, 0.6092, 0.04373, 0.5, 0.04238, 0.6118, 0.02647, 0.7236, 0.02658, 0.7183, 0.04384, 0.6092, 0.04373, 0.6177, 0.01341, 0.7354, 0.01377, 0.7236, 0.02658, 0.6118, 0.02647, 0.5, 0.04238, 0.6092, 0.04373, 0.6141, 0.06424, 0.5, 0.06336, 0.5, 0.06336, 0.6141, 0.06424, 0.6212, 0.09081, 0.5, 0.08434, 0.6141, 0.06424, 0.7282, 0.06441, 0.7425, 0.0914, 0.6212, 0.09081, 0.6092, 0.04373, 0.7183, 0.04384, 0.7282, 0.06441, 0.6141, 0.06424, 0.5, 0.08434, 0.6212, 0.09081, 0.6245, 0.1272, 0.5, 0.1265, 0.5, 0.1265, 0.6245, 0.1272, 0.625, 0.1686, 0.5, 0.1687, 0.6245, 0.1272, 0.7491, 0.1274, 0.7499, 0.1686, 0.625, 0.1686, 0.6212, 0.09081, 0.7425, 0.0914, 0.7491, 0.1274, 0.6245, 0.1272, 0.5, 0.506, 0.625, 0.4931, 0.625, 0.546, 0.5, 0.5482, 0.5, 0.5482, 0.625, 0.546, 0.625, 0.5836, 0.5, 0.5904, 0.625, 0.546, 0.75, 0.5455, 0.75, 0.583, 0.625, 0.5836, 0.625, 0.4931, 0.75, 0.492, 0.75, 0.5455, 0.625, 0.546, 0.5, 0.3374, 0.625, 0.3501, 0.625, 0.4217, 0.5, 0.4217, 0.5, 0.4217, 0.625, 0.4217, 0.625, 0.4931, 0.5, 0.506, 0.625, 0.4217, 0.75, 0.4217, 0.75, 0.492, 0.625, 0.4931, 0.625, 0.3501, 0.7499, 0.3513, 0.75, 0.4217, 0.625, 0.4217, 0.4998, 0.2524, 0.6248, 0.2526, 0.6249, 0.2964, 0.4999, 0.2949, 0.4999, 0.2949, 0.6249, 0.2964, 0.625, 0.3501, 0.5, 0.3374, 0.6249, 0.2964, 0.7498, 0.2967, 0.7499, 0.3513, 0.625, 0.3501, 0.6248, 0.2526, 0.7497, 0.2526, 0.7498, 0.2967, 0.6249, 0.2964, 0.5, 0.6747, 0.6235, 0.6704, 0.6202, 0.6825, 0.5, 0.6829, 0.5, 0.6829, 0.6202, 0.6825, 0.6154, 0.6922, 0.5, 0.6911, 0.6202, 0.6825, 0.7405, 0.6824, 0.7307, 0.6922, 0.6154, 0.6922, 0.6235, 0.6704, 0.747, 0.6701, 0.7405, 0.6824, 0.6202, 0.6825, 0.5, 0.6911, 0.6154, 0.6922, 0.6102, 0.703, 0.5, 0.703, 0.5, 0.703, 0.6102, 0.703, 0.6089, 0.7149, 0.5, 0.7148, 0.6102, 0.703, 0.7204, 0.703, 0.7177, 0.7148, 0.6089, 0.7149, 0.6154, 0.6922, 0.7307, 0.6922, 0.7204, 0.703, 0.6102, 0.703, 0.5, 0.7148, 0.6089, 0.7149, 0.6143, 0.7283, 0.5, 0.7272, 0.5, 0.7272, 0.6143, 0.7283, 0.6213, 0.7501, 0.5, 0.7395, 0.6143, 0.7283, 0.7286, 0.7285, 0.7427, 0.751, 0.6213, 0.7501, 0.6089, 0.7149, 0.7177, 0.7148, 0.7286, 0.7285, 0.6143, 0.7283, 0.5, 0.6305, 0.625, 0.6311, 0.6248, 0.6522, 0.5, 0.6526, 0.5, 0.6526, 0.6248, 0.6522, 0.6235, 0.6704, 0.5, 0.6747, 0.6248, 0.6522, 0.7496, 0.6521, 0.747, 0.6701, 0.6235, 0.6704, 0.625, 0.6311, 0.75, 0.6312, 0.7496, 0.6521, 0.6248, 0.6522, 0.5, 0.9814, 0.625, 0.9779, 0.625, 0.9856, 0.5, 0.986, 0.5, 0.986, 0.625, 0.9856, 0.625, 0.9905, 0.5, 0.9905, 0.625, 0.9856, 0.75, 0.9855, 0.75, 0.9906, 0.625, 0.9905, 0.625, 0.9779, 0.75, 0.9776, 0.75, 0.9855, 0.625, 0.9856, 0.5, 0.9168, 0.625, 0.9091, 0.625, 0.9322, 0.5, 0.9331, 0.5, 0.9331, 0.625, 0.9322, 0.625, 0.9493, 0.5, 0.9494, 0.625, 0.9322, 0.75, 0.9321, 0.75, 0.9493, 0.625, 0.9493, 0.625, 0.9091, 0.75, 0.9084, 0.75, 0.9321, 0.625, 0.9322, 0.5, 0.9494, 0.625, 0.9493, 0.625, 0.965, 0.5, 0.9654, 0.5, 0.9654, 0.625, 0.965, 0.625, 0.9779, 0.5, 0.9814, 0.625, 0.965, 0.75, 0.9649, 0.75, 0.9776, 0.625, 0.9779, 0.625, 0.9493, 0.75, 0.9493, 0.75, 0.9649, 0.625, 0.965, 0.5, 0.8337, 0.625, 0.832, 0.625, 0.8742, 0.5, 0.8752, 0.5, 0.8752, 0.625, 0.8742, 0.625, 0.9091, 0.5, 0.9168, 0.625, 0.8742, 0.75, 0.874, 0.75, 0.9084, 0.625, 0.9091, 0.625, 0.832, 0.75, 0.8318, 0.75, 0.874, 0.625, 0.8742, 0.5, 0.7395, 0.6213, 0.7501, 0.6245, 0.7876, 0.5, 0.7866, 0.5, 0.7866, 0.6245, 0.7876, 0.625, 0.832, 0.5, 0.8337, 0.6245, 0.7876, 0.7491, 0.7878, 0.75, 0.8318, 0.625, 0.832, 0.6213, 0.7501, 0.7427, 0.751, 0.7491, 0.7878, 0.6245, 0.7876, 0.5, 0.9905, 0.625, 0.9905, 0.625, 0.9952, 0.5, 0.9952, 0.5, 0.9952, 0.625, 0.9952, 0.625, 1.0, 0.5, 1.0, 0.625, 0.9952, 0.75, 0.9952, 0.75, 1.0, 0.625, 1.0, 0.625, 0.9905, 0.75, 0.9906, 0.75, 0.9952, 0.625, 0.9952, 1.0, 0.9952, 1.0, 0.9905, 1.0, 0.9905, 1.0, 0.9952, 1.0, 1.0, 1.0, 0.9952, 1.0, 0.9952, 1.0, 1.0, 0.625, 1.0, 0.75, 1.0, 0.75, 1.0, 0.625, 1.0, 0.5, 1.0, 0.625, 1.0, 0.625, 1.0, 0.5, 1.0, 1.0, 0.7866, 1.0, 0.7395, 1.0, 0.7395, 1.0, 0.7866, 1.0, 0.8337, 1.0, 0.7866, 1.0, 0.7866, 1.0, 0.8337, 1.0, 0.8752, 1.0, 0.8337, 1.0, 0.8337, 1.0, 0.8752, 1.0, 0.9168, 1.0, 0.8752, 1.0, 0.8752, 1.0, 0.9168, 1.0, 0.9654, 1.0, 0.9494, 1.0, 0.9494, 1.0, 0.9654, 1.0, 0.9814, 1.0, 0.9654, 1.0, 0.9654, 1.0, 0.9814, 1.0, 0.9331, 1.0, 0.9168, 1.0, 0.9168, 1.0, 0.9331, 1.0, 0.9494, 1.0, 0.9331, 1.0, 0.9331, 1.0, 0.9494, 1.0, 0.986, 1.0, 0.9814, 1.0, 0.9814, 1.0, 0.986, 1.0, 0.9905, 1.0, 0.986, 1.0, 0.986, 1.0, 0.9905, 1.0, 0.6526, 1.0, 0.6305, 1.0, 0.6305, 1.0, 0.6526, 1.0, 0.6747, 1.0, 0.6526, 1.0, 0.6526, 1.0, 0.6747, 0.9561, 0.7269, 0.9121, 0.7143, 0.9121, 0.7143, 0.9561, 0.7269, 1.0, 0.7395, 0.9561, 0.7269, 0.9561, 0.7269, 1.0, 0.7395, 0.9381, 0.7026, 0.9641, 0.6909, 0.9641, 0.6909, 0.9381, 0.7026, 0.9121, 0.7143, 0.9381, 0.7026, 0.9381, 0.7026, 0.9121, 0.7143, 0.9821, 0.6828, 1.0, 0.6747, 1.0, 0.6747, 0.9821, 0.6828, 0.9641, 0.6909, 0.9821, 0.6828, 0.9821, 0.6828, 0.9641, 0.6909, 0.9996, 0.2949, 0.9993, 0.2524, 0.9993, 0.2524, 0.9996, 0.2949, 1.0, 0.3374, 0.9996, 0.2949, 0.9996, 0.2949, 1.0, 0.3374, 1.0, 0.4217, 1.0, 0.3374, 1.0, 0.3374, 1.0, 0.4217, 1.0, 0.506, 1.0, 0.4217, 1.0, 0.4217, 1.0, 0.506, 1.0, 0.5482, 1.0, 0.506, 1.0, 0.506, 1.0, 0.5482, 1.0, 0.5904, 1.0, 0.5482, 1.0, 0.5482, 1.0, 0.5904, 1.0, 0.1265, 1.0, 0.08434, 1.0, 0.08434, 1.0, 0.1265, 1.0, 0.1687, 1.0, 0.1265, 1.0, 0.1265, 1.0, 0.1687, 0.955, 0.06332, 0.91, 0.04231, 0.91, 0.04231, 0.955, 0.06332, 1.0, 0.08434, 0.955, 0.06332, 0.955, 0.06332, 1.0, 0.08434, 0.9451, 0.02582, 0.9801, 0.009329, 0.9801, 0.009329, 0.9451, 0.02582, 0.91, 0.04231, 0.9451, 0.02582, 0.9451, 0.02582, 0.91, 0.04231, 0.987, 0.006131, 0.9938, 0.002933, 0.9938, 0.002933, 0.987, 0.006131, 0.9801, 0.009329, 0.987, 0.006131, 0.987, 0.006131, 0.9801, 0.009329, 0.7469, 0.002935, 0.6234, 0.002936, 0.6234, 0.002936, 0.7469, 0.002935, 0.6234, 0.002936, 0.5, 0.002937, 0.5, 0.002937, 0.6234, 0.002936, 0.9996, 0.2105, 1.0, 0.1687, 1.0, 0.1687, 0.9996, 0.2105, 0.9993, 0.2524, 0.9996, 0.2105, 0.9996, 0.2105, 0.9993, 0.2524, 1.0, 0.6105, 1.0, 0.5904, 1.0, 0.5904, 1.0, 0.6105, 1.0, 0.6305, 1.0, 0.6105, 1.0, 0.6105, 1.0, 0.6305, 0.875, 1.0, 1.0, 1.0, 1.0, 1.0, 0.875, 1.0, 0.75, 1.0, 0.875, 1.0, 0.875, 1.0, 0.75, 1.0, 0.9938, 0.002933, 0.8703, 0.002934, 0.8703, 0.002934, 0.9938, 0.002933, 0.8703, 0.002934, 0.7469, 0.002935, 0.7469, 0.002935, 0.8703, 0.002934, 1.0, 0.9905, 1.0, 0.9952, 1.0, 0.9952, 1.0, 0.9905, 1.0, 0.9952, 1.0, 1.0, 1.0, 1.0, 1.0, 0.9952, 0.75, 1.0, 0.625, 1.0, 0.625, 1.0, 0.75, 1.0, 0.625, 1.0, 0.5, 1.0, 0.5, 1.0, 0.625, 1.0, 1.0, 0.7395, 1.0, 0.7866, 1.0, 0.7866, 1.0, 0.7395, 1.0, 0.7866, 1.0, 0.8337, 1.0, 0.8337, 1.0, 0.7866, 1.0, 0.8337, 1.0, 0.8752, 1.0, 0.8752, 1.0, 0.8337, 1.0, 0.8752, 1.0, 0.9168, 1.0, 0.9168, 1.0, 0.8752, 1.0, 0.9494, 1.0, 0.9654, 1.0, 0.9654, 1.0, 0.9494, 1.0, 0.9654, 1.0, 0.9814, 1.0, 0.9814, 1.0, 0.9654, 1.0, 0.9168, 1.0, 0.9331, 1.0, 0.9331, 1.0, 0.9168, 1.0, 0.9331, 1.0, 0.9494, 1.0, 0.9494, 1.0, 0.9331, 1.0, 0.9814, 1.0, 0.986, 1.0, 0.986, 1.0, 0.9814, 1.0, 0.986, 1.0, 0.9905, 1.0, 0.9905, 1.0, 0.986, 1.0, 0.6305, 1.0, 0.6526, 1.0, 0.6526, 1.0, 0.6305, 1.0, 0.6526, 1.0, 0.6747, 1.0, 0.6747, 1.0, 0.6526, 0.9121, 0.7143, 0.9561, 0.7269, 0.9561, 0.7269, 0.9121, 0.7143, 0.9561, 0.7269, 1.0, 0.7395, 1.0, 0.7395, 0.9561, 0.7269, 0.9641, 0.6909, 0.9381, 0.7026, 0.9381, 0.7026, 0.9641, 0.6909, 0.9381, 0.7026, 0.9121, 0.7143, 0.9121, 0.7143, 0.9381, 0.7026, 1.0, 0.6747, 0.9821, 0.6828, 0.9821, 0.6828, 1.0, 0.6747, 0.9821, 0.6828, 0.9641, 0.6909, 0.9641, 0.6909, 0.9821, 0.6828, 0.9993, 0.2524, 0.9996, 0.2949, 0.9996, 0.2949, 0.9993, 0.2524, 0.9996, 0.2949, 1.0, 0.3374, 1.0, 0.3374, 0.9996, 0.2949, 1.0, 0.3374, 1.0, 0.4217, 1.0, 0.4217, 1.0, 0.3374, 1.0, 0.4217, 1.0, 0.506, 1.0, 0.506, 1.0, 0.4217, 1.0, 0.506, 1.0, 0.5482, 1.0, 0.5482, 1.0, 0.506, 1.0, 0.5482, 1.0, 0.5904, 1.0, 0.5904, 1.0, 0.5482, 1.0, 0.08434, 1.0, 0.1265, 1.0, 0.1265, 1.0, 0.08434, 1.0, 0.1265, 1.0, 0.1687, 1.0, 0.1687, 1.0, 0.1265, 0.91, 0.04231, 0.955, 0.06332, 0.955, 0.06332, 0.91, 0.04231, 0.955, 0.06332, 1.0, 0.08434, 1.0, 0.08434, 0.955, 0.06332, 0.9801, 0.009329, 0.9451, 0.02582, 0.9451, 0.02582, 0.9801, 0.009329, 0.9451, 0.02582, 0.91, 0.04231, 0.91, 0.04231, 0.9451, 0.02582, 0.9938, 0.002933, 0.987, 0.006131, 0.987, 0.006131, 0.9938, 0.002933, 0.987, 0.006131, 0.9801, 0.009329, 0.9801, 0.009329, 0.987, 0.006131, 0.6234, 0.002936, 0.7469, 0.002935, 0.7469, 0.002935, 0.6234, 0.002936, 0.5, 0.002937, 0.6234, 0.002936, 0.6234, 0.002936, 0.5, 0.002937, 1.0, 0.1687, 0.9996, 0.2105, 0.9996, 0.2105, 1.0, 0.1687, 0.9996, 0.2105, 0.9993, 0.2524, 0.9993, 0.2524, 0.9996, 0.2105, 1.0, 0.5904, 1.0, 0.6105, 1.0, 0.6105, 1.0, 0.5904, 1.0, 0.6105, 1.0, 0.6305, 1.0, 0.6305, 1.0, 0.6105, 1.0, 1.0, 0.875, 1.0, 0.875, 1.0, 1.0, 1.0, 0.875, 1.0, 0.75, 1.0, 0.75, 1.0, 0.875, 1.0, 0.8703, 0.002934, 0.9938, 0.002933, 0.9938, 0.002933, 0.8703, 0.002934, 0.7469, 0.002935, 0.8703, 0.002934, 0.8703, 0.002934, 0.7469, 0.002935])
me_plane.update()

# ---- objects
ob_empty = bpy.data.objects.new('Empty', None)
ob_empty_001 = bpy.data.objects.new('Empty.001', None)
ob_plane = bpy.data.objects.new('Plane', me_plane)

# ---- transforms, parenting, visibility, modifiers, constraints
ob_empty.location = (-0.09844, 0.0, -1.808)
ob_empty.rotation_euler = (0.0, -0.0, 0.009653)
ob_empty.empty_display_type = 'IMAGE'
ob_empty.empty_display_size = 5.0
ob_empty.use_empty_image_alpha = True
ob_empty.color = (1.0, 1.0, 1.0, 0.2835)
ob_empty_001.location = (-3.414, -0.04937, 0.0)
ob_empty_001.rotation_euler = (1.571, -0.0, 4.712)
ob_empty_001.scale = (0.9667, 0.9667, 0.9667)
ob_empty_001.empty_display_type = 'IMAGE'
ob_empty_001.empty_display_size = 5.0
ob_empty_001.use_empty_image_alpha = True
ob_empty_001.color = (1.0, 1.0, 1.0, 0.3307)
ob_plane.location = (0.0, 0.0, -1.221)
ob_plane.scale = (1.0, 2.317, 1.0)
_m = ob_plane.modifiers.new('Auto Smooth', 'NODES')
_m.node_group = ng_auto_smooth
_gi = [s.identifier for s in ng_auto_smooth.interface.items_tree if s.item_type == 'SOCKET' and s.in_out == 'INPUT']
_m[_gi[1]] = 0.5236  # Angle

# ---- collection membership
col_collection.objects.link(ob_empty)
col_collection.objects.link(ob_empty_001)
col_collection.objects.link(ob_plane)

# ---- scene / render settings (as saved in the file)
scene.frame_start = 1; scene.frame_end = 250; scene.frame_set(1)
scene.render.engine = 'BLENDER_EEVEE_NEXT'
scene.cycles.sampling_pattern = 'TABULATED_SOBOL'
bpy.context.view_layer.update()

# ---- added for rendering (the .blend has no active camera and no usable light): camera, sun
cam_auto = bpy.data.cameras.new('AutoCamera')
cam_auto.lens = 50.0
cam_auto.sensor_width = 36.0
cam_auto.clip_end = 1000.0
ob_auto_camera = bpy.data.objects.new('AutoCamera', cam_auto)
scene.collection.objects.link(ob_auto_camera)
ob_auto_camera.location = (4.34008, -5.22485, 2.23937)
ob_auto_camera.rotation_euler = (1.09748, -7.21219e-08, 0.694738)
scene.camera = ob_auto_camera
light_auto_sun = bpy.data.lights.new('AutoSun', 'SUN')
light_auto_sun.energy = 3.0
light_auto_sun.angle = 0.0523599
ob_auto_sun = bpy.data.objects.new('AutoSun', light_auto_sun)
scene.collection.objects.link(ob_auto_sun)
ob_auto_sun.rotation_euler = (0.872665, 0.174533, 0.523599)
bpy.context.view_layer.update()
